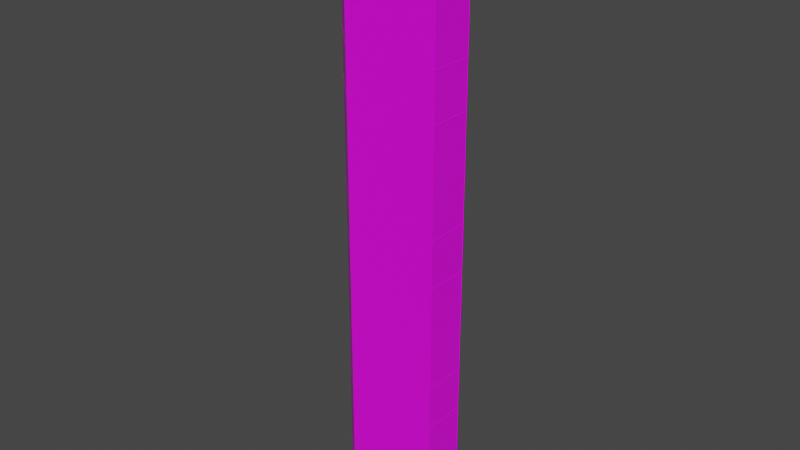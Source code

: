 # Source: CitySkyscraper05.blend  (saved by Blender 3.1.7; exported with 4.5.12 LTS)
import bpy
from mathutils import Matrix  # noqa: F401  (used for matrix-valued properties, if any)

bpy.ops.wm.read_factory_settings(use_empty=True)
scene = bpy.context.scene
scene.name = 'Scene'

# ---- collections
col_collection = bpy.data.collections.new('Collection'); scene.collection.children.link(col_collection)

# ---- images (referenced by path relative to the original .blend; pixels are not part of the script)
import os
ASSET_DIR = os.environ.get("B2B_ASSET_DIR", "")  # directory of the original .blend (textures are referenced by path, not embedded)
HERE = os.path.dirname(os.path.abspath(__file__))  # packed textures are extracted next to this script under _unpacked/

def load_image(name, relpath, width, height, colorspace="sRGB"):
    """Load a texture the original file referenced (path relative to the .blend, or extracted next to this script)."""
    p = next((c for c in (os.path.join(HERE, relpath), os.path.join(ASSET_DIR, relpath)) if relpath and os.path.exists(c)), "")
    if p:
        img = bpy.data.images.load(p, check_existing=True)
        img.name = name
    else:  # same state as the original file: an image datablock whose file is absent (Cycles renders it pink)
        img = bpy.data.images.new(name, width, height)
        img.source = "FILE"
        img.filepath = "//" + (relpath or name)
    img.colorspace_settings.name = colorspace
    return img
img_793_png_003 = load_image('793.png.003', '793.png', 1024, 1024, 'sRGB')

# ---- materials (node trees are filled in below, after node groups)
mat_m_city_wall_brick = bpy.data.materials.new('M_City_Wall_Brick')
mat_m_city_wall_brick.use_transparent_shadow = False

# ---- material node trees
mat_m_city_wall_brick.use_nodes = True; mat_m_city_wall_brick.node_tree.nodes.clear()
_N = mat_m_city_wall_brick.node_tree.nodes; _L = mat_m_city_wall_brick.node_tree.links
n0 = _N.new('ShaderNodeBsdfPrincipled'); n0.name = 'Principled BSDF'; n0.location = (10, 300)
n0.distribution = 'GGX'
n0.subsurface_method = 'RANDOM_WALK_SKIN'
n0.inputs[3].default_value = 1.45
n0.inputs[27].default_value = (0.0, 0.0, 0.0, 1.0)
n0.inputs[28].default_value = 1.0
n1 = _N.new('ShaderNodeOutputMaterial'); n1.name = 'Material Output'; n1.location = (300, 300)
n2 = _N.new('ShaderNodeTexImage'); n2.name = '이미지 텍스처'; n2.location = (-439, 73)
n2.image = img_793_png_003
_L.new(n0.outputs[0], n1.inputs[0])
_L.new(n2.outputs[0], n0.inputs[0])
_L.new(n2.outputs[1], n0.inputs[4])
n1.is_active_output = True

# ---- world
world_world = bpy.data.worlds.new('World'); scene.world = world_world
world_world.use_nodes = True; world_world.node_tree.nodes.clear()
_N = world_world.node_tree.nodes; _L = world_world.node_tree.links
n0 = _N.new('ShaderNodeOutputWorld'); n0.name = 'World Output'; n0.location = (300, 300)
n1 = _N.new('ShaderNodeBackground'); n1.name = 'Background'; n1.location = (10, 300)
n1.inputs[0].default_value = (0.05088, 0.05088, 0.05088, 1.0)
_L.new(n1.outputs[0], n0.inputs[0])
n0.is_active_output = True
world_world.color = (0.05088, 0.05088, 0.05088)
world_world.use_sun_shadow = False
world_world.sun_shadow_jitter_overblur = 0.0

# ---- meshes
me_sm_city_skyscraper_02_mid_edge_01a_md_002 = bpy.data.meshes.new('SM_City_Skyscraper_02_Mid_Edge_01a.md.002')
me_sm_city_skyscraper_02_mid_edge_01a_md_002.from_pydata([(2.192, 0.9829, 0.6293), (1.274, 1.962, 0.6293), (2.184, 1.005, 0.6458), (1.266, 1.984, 0.6458), (1.274, 1.962, 0.6293), (2.192, 0.9829, 0.6293), (2.184, 1.005, 0.6128), (1.266, 1.984, 0.6128), (2.184, 1.005, 6.465), (2.184, 1.005, 4.076), (1.266, 1.984, 4.076), (1.266, 1.984, 6.465), (2.184, 1.005, 4.076), (1.274, 1.962, 4.06), (1.266, 1.984, 4.076), (2.192, 0.9829, 4.06), (1.274, 1.962, 4.06), (2.184, 1.005, 4.043), (1.266, 1.984, 4.043), (2.192, 0.9829, 4.06), (2.184, 1.005, 0.6458), (1.266, 1.984, 3.035), (2.184, 1.005, 3.035), (1.266, 1.984, 0.6458), (2.184, 1.005, 9.972), (2.184, 1.005, 7.583), (1.266, 1.984, 7.583), (1.266, 1.984, 9.972), (2.184, 1.005, 7.583), (1.274, 1.962, 7.567), (1.266, 1.984, 7.583), (2.192, 0.9829, 7.567), (1.274, 1.962, 7.567), (2.184, 1.005, 7.55), (1.266, 1.984, 7.55), (2.192, 0.9829, 7.567), (2.184, 1.005, 7.55), (2.184, 1.005, 6.498), (1.266, 1.984, 6.498), (1.266, 1.984, 7.55), (1.272, 1.963, 3.051), (2.184, 1.005, 3.035), (1.266, 1.984, 3.035), (2.192, 0.9832, 3.051), (2.184, 1.005, 3.068), (1.272, 1.963, 3.051), (1.266, 1.984, 3.068), (2.192, 0.9832, 3.051), (1.272, 1.963, 6.482), (2.184, 1.005, 6.465), (1.266, 1.984, 6.465), (2.192, 0.9832, 6.482), (2.192, 0.9832, 6.482), (1.272, 1.963, 6.482), (2.184, 1.005, 6.498), (1.266, 1.984, 6.498), (1.272, 1.963, 9.989), (2.184, 1.005, 9.972), (1.266, 1.984, 9.972), (2.192, 0.9832, 9.989), (2.184, 1.005, 10.01), (1.272, 1.963, 9.989), (1.266, 1.984, 10.01), (2.192, 0.9832, 9.989), (2.184, 1.005, 0.6128), (2.184, 1.005, 0.01914), (1.266, 1.984, 0.01914), (1.266, 1.984, 0.6128), (1.266, 1.984, 4.076), (-0.2365, 1.979, 4.076), (-0.2365, 1.979, 6.465), (1.266, 1.984, 6.465), (-1.117, 1.121, 4.076), (-1.117, 1.121, 6.465), (-0.2365, 1.979, 4.076), (-0.2365, 1.979, 6.465), (1.266, 1.984, 0.6458), (-0.2365, 1.979, 0.6458), (-0.2365, 1.979, 3.035), (1.266, 1.984, 3.035), (-1.117, 1.121, 0.6458), (-1.117, 1.121, 3.035), (-0.2365, 1.979, 0.6458), (-0.2365, 1.979, 3.035), (1.266, 1.984, 6.465), (-0.2302, 1.958, 6.482), (1.272, 1.963, 6.482), (-0.2365, 1.979, 6.465), (-1.091, 1.121, 6.482), (-0.2302, 1.958, 6.482), (-0.2365, 1.979, 6.465), (-1.117, 1.121, 6.465), (-0.2302, 1.958, 6.482), (1.266, 1.984, 6.498), (1.272, 1.963, 6.482), (-0.2365, 1.979, 6.498), (-1.091, 1.121, 6.482), (-0.2365, 1.979, 6.498), (-0.2302, 1.958, 6.482), (-1.117, 1.121, 6.498), (-0.2285, 1.957, 4.06), (1.266, 1.984, 4.076), (1.274, 1.962, 4.06), (-0.2365, 1.979, 4.076), (-1.091, 1.121, 4.06), (-0.2365, 1.979, 4.076), (-0.2285, 1.957, 4.06), (-1.117, 1.121, 4.076), (1.266, 1.984, 4.043), (-0.2285, 1.957, 4.06), (1.274, 1.962, 4.06), (-0.2365, 1.979, 4.043), (-1.091, 1.121, 4.06), (-0.2285, 1.957, 4.06), (-0.2365, 1.979, 4.043), (-1.117, 1.121, 4.043), (1.266, 1.984, 3.035), (-0.2302, 1.958, 3.051), (1.272, 1.963, 3.051), (-0.2365, 1.979, 3.035), (-1.091, 1.121, 3.051), (-0.2302, 1.958, 3.051), (-0.2365, 1.979, 3.035), (-1.117, 1.121, 3.035), (-0.2302, 1.958, 3.051), (1.266, 1.984, 3.068), (1.272, 1.963, 3.051), (-0.2365, 1.979, 3.068), (-1.091, 1.121, 3.051), (-0.2365, 1.979, 3.068), (-0.2302, 1.958, 3.051), (-1.117, 1.121, 3.068), (-0.2285, 1.957, 0.6293), (1.266, 1.984, 0.6458), (1.274, 1.962, 0.6293), (-0.2365, 1.979, 0.6458), (-1.091, 1.121, 0.6293), (-0.2365, 1.979, 0.6458), (-0.2285, 1.957, 0.6293), (-1.117, 1.121, 0.6458), (1.266, 1.984, 0.6128), (-0.2285, 1.957, 0.6293), (1.274, 1.962, 0.6293), (-0.2365, 1.979, 0.6128), (-1.091, 1.121, 0.6293), (-0.2285, 1.957, 0.6293), (-0.2365, 1.979, 0.6128), (-1.117, 1.121, 0.6128), (1.266, 1.984, 7.583), (-0.2365, 1.979, 7.583), (-0.2365, 1.979, 9.972), (1.266, 1.984, 9.972), (-1.117, 1.121, 9.972), (-0.2365, 1.979, 7.583), (-1.117, 1.121, 7.583), (-0.2365, 1.979, 9.972), (1.266, 1.984, 9.972), (-0.2302, 1.958, 9.989), (1.272, 1.963, 9.989), (-0.2365, 1.979, 9.972), (-1.091, 1.121, 9.989), (-0.2302, 1.958, 9.989), (-0.2365, 1.979, 9.972), (-1.117, 1.121, 9.972), (-0.2302, 1.958, 9.989), (1.266, 1.984, 10.01), (1.272, 1.963, 9.989), (-0.2365, 1.979, 10.01), (-1.091, 1.121, 9.989), (-0.2365, 1.979, 10.01), (-0.2302, 1.958, 9.989), (-1.117, 1.121, 10.01), (-0.2285, 1.957, 7.567), (1.266, 1.984, 7.583), (1.274, 1.962, 7.567), (-0.2365, 1.979, 7.583), (-1.091, 1.121, 7.567), (-0.2365, 1.979, 7.583), (-0.2285, 1.957, 7.567), (-1.117, 1.121, 7.583), (1.266, 1.984, 7.55), (-0.2285, 1.957, 7.567), (1.274, 1.962, 7.567), (-0.2365, 1.979, 7.55), (-1.091, 1.121, 7.567), (-0.2285, 1.957, 7.567), (-0.2365, 1.979, 7.55), (-1.117, 1.121, 7.55), (1.266, 1.984, 6.498), (-0.2365, 1.979, 6.498), (-0.2365, 1.979, 7.55), (1.266, 1.984, 7.55), (-1.117, 1.121, 7.55), (-0.2365, 1.979, 6.498), (-1.117, 1.121, 6.498), (-0.2365, 1.979, 7.55), (1.266, 1.984, 0.01914), (-0.2365, 1.979, 0.01914), (-0.2365, 1.979, 0.6128), (1.266, 1.984, 0.6128), (-1.117, 1.121, 0.01914), (-1.117, 1.121, 0.6128), (-0.2365, 1.979, 0.01914), (-0.2365, 1.979, 0.6128), (0.0, 3.959e-16, 6.465), (-1.117, 1.121, 4.076), (0.0, 2.496e-16, 4.076), (-1.117, 1.121, 6.465), (0.0, 4.623e-16, 7.55), (-1.117, 1.121, 6.498), (0.0, 3.979e-16, 6.498), (-1.117, 1.121, 7.55), (0.0, 6.106e-16, 9.972), (-1.117, 1.121, 7.583), (0.0, 4.643e-16, 7.583), (-1.117, 1.121, 9.972), (0.0, 3.954e-17, 0.6458), (-1.117, 1.121, 3.035), (-1.117, 1.121, 0.6458), (0.0, 1.858e-16, 3.035), (0.0, 3.752e-17, 0.6128), (-1.117, 1.121, 0.01914), (0.0, 1.172e-18, 0.01914), (-1.117, 1.121, 0.6128), (-1.091, 1.121, 9.989), (0.0, 6.106e-16, 9.972), (0.02175, 6.116e-16, 9.989), (-1.117, 1.121, 9.972), (0.0, 6.126e-16, 10.01), (-1.117, 1.121, 10.01), (-1.091, 1.121, 9.989), (0.02175, 6.116e-16, 9.989), (-1.091, 1.121, 7.567), (0.0, 4.623e-16, 7.55), (0.02175, 4.633e-16, 7.567), (-1.117, 1.121, 7.55), (0.0, 4.643e-16, 7.583), (-1.117, 1.121, 7.583), (-1.091, 1.121, 7.567), (0.02175, 4.633e-16, 7.567), (-1.091, 1.121, 6.482), (0.0, 3.959e-16, 6.465), (0.02175, 3.969e-16, 6.482), (-1.117, 1.121, 6.465), (0.0, 3.979e-16, 6.498), (-1.117, 1.121, 6.498), (-1.091, 1.121, 6.482), (0.02175, 3.969e-16, 6.482), (0.0, 2.496e-16, 4.076), (-1.117, 1.121, 4.076), (-1.091, 1.121, 4.06), (0.02175, 2.486e-16, 4.06), (-1.091, 1.121, 4.06), (0.0, 2.476e-16, 4.043), (0.02175, 2.486e-16, 4.06), (-1.117, 1.121, 4.043), (0.0, 1.878e-16, 3.068), (-1.117, 1.121, 3.068), (-1.091, 1.121, 3.051), (0.02175, 1.868e-16, 3.051), (-1.091, 1.121, 3.051), (0.0, 1.858e-16, 3.035), (0.02175, 1.868e-16, 3.051), (-1.117, 1.121, 3.035), (0.0, 3.954e-17, 0.6458), (-1.117, 1.121, 0.6458), (-1.091, 1.121, 0.6293), (0.02175, 3.853e-17, 0.6293), (-1.091, 1.121, 0.6293), (0.0, 3.752e-17, 0.6128), (0.02175, 3.853e-17, 0.6293), (-1.117, 1.121, 0.6128), (2.192, 0.9829, 11.07), (1.274, 1.962, 11.07), (2.184, 1.005, 11.09), (1.266, 1.984, 11.09), (1.274, 1.962, 11.07), (2.184, 1.005, 11.06), (1.266, 1.984, 11.06), (2.192, 0.9829, 11.07), (2.184, 1.005, 11.09), (1.266, 1.984, 13.48), (2.184, 1.005, 13.48), (1.266, 1.984, 11.09), (2.184, 1.005, 13.51), (1.266, 1.984, 13.51), (2.184, 1.005, 14.0), (1.266, 1.984, 14.0), (1.272, 1.963, 13.5), (2.184, 1.005, 13.48), (1.266, 1.984, 13.48), (2.192, 0.9832, 13.5), (2.184, 1.005, 13.51), (1.272, 1.963, 13.5), (1.266, 1.984, 13.51), (2.192, 0.9832, 13.5), (1.266, 1.984, 11.09), (-0.2365, 1.979, 11.09), (-0.2365, 1.979, 13.48), (1.266, 1.984, 13.48), (-1.117, 1.121, 13.48), (-0.2365, 1.979, 11.09), (-1.117, 1.121, 11.09), (-0.2365, 1.979, 13.48), (1.266, 1.984, 13.48), (-0.2302, 1.958, 13.5), (1.272, 1.963, 13.5), (-0.2365, 1.979, 13.48), (-1.091, 1.121, 13.5), (-0.2302, 1.958, 13.5), (-0.2365, 1.979, 13.48), (-1.117, 1.121, 13.48), (-0.2302, 1.958, 13.5), (1.266, 1.984, 13.51), (1.272, 1.963, 13.5), (-0.2365, 1.979, 13.51), (-1.091, 1.121, 13.5), (-0.2365, 1.979, 13.51), (-0.2302, 1.958, 13.5), (-1.117, 1.121, 13.51), (-0.2285, 1.957, 11.07), (1.266, 1.984, 11.09), (1.274, 1.962, 11.07), (-0.2365, 1.979, 11.09), (-1.091, 1.121, 11.07), (-0.2365, 1.979, 11.09), (-0.2285, 1.957, 11.07), (-1.117, 1.121, 11.09), (1.266, 1.984, 11.06), (-0.2285, 1.957, 11.07), (1.274, 1.962, 11.07), (-0.2365, 1.979, 11.06), (-1.091, 1.121, 11.07), (-0.2285, 1.957, 11.07), (-0.2365, 1.979, 11.06), (-1.117, 1.121, 11.06), (1.266, 1.984, 13.51), (-0.2365, 1.979, 13.51), (-0.2365, 1.979, 14.0), (1.266, 1.984, 14.0), (-0.2365, 1.979, 13.51), (-1.117, 1.121, 13.51), (-1.117, 1.121, 14.0), (-0.2365, 1.979, 14.0), (0.0, 6.791e-16, 11.09), (-1.117, 1.121, 13.48), (-1.117, 1.121, 11.09), (0.0, 8.254e-16, 13.48), (0.0, 8.274e-16, 13.51), (-1.117, 1.121, 13.51), (-1.091, 1.121, 13.5), (0.02175, 8.264e-16, 13.5), (-1.091, 1.121, 13.5), (0.0, 8.254e-16, 13.48), (0.02175, 8.264e-16, 13.5), (-1.117, 1.121, 13.48), (0.0, 6.791e-16, 11.09), (-1.117, 1.121, 11.09), (-1.091, 1.121, 11.07), (0.02175, 6.781e-16, 11.07), (-1.091, 1.121, 11.07), (0.0, 6.771e-16, 11.06), (0.02175, 6.781e-16, 11.07), (-1.117, 1.121, 11.06), (0.0, 6.771e-16, 11.06), (-1.117, 1.121, 10.01), (0.0, 6.126e-16, 10.01), (-1.117, 1.121, 11.06), (-1.117, 1.121, 10.01), (-1.117, 1.121, 11.06), (-0.2365, 1.979, 10.01), (-0.2365, 1.979, 11.06), (1.266, 1.984, 10.01), (-0.2365, 1.979, 10.01), (1.266, 1.984, 11.06), (-0.2365, 1.979, 11.06), (2.184, 1.005, 11.06), (2.184, 1.005, 10.01), (1.266, 1.984, 10.01), (1.266, 1.984, 11.06), (0.0, 8.573e-16, 14.0), (-1.117, 1.121, 13.51), (0.0, 8.274e-16, 13.51), (-1.117, 1.121, 14.0), (2.184, 1.005, 3.068), (1.266, 1.984, 3.068), (2.184, 1.005, 3.555), (1.266, 1.984, 3.555), (2.184, 1.005, 4.043), (1.266, 1.984, 4.043), (1.266, 1.984, 3.068), (-0.2365, 1.979, 3.068), (-0.2365, 1.979, 3.555), (1.266, 1.984, 3.555), (-0.2365, 1.979, 4.043), (1.266, 1.984, 4.043), (2.184, 1.172e-18, 0.01914), (2.184, 1.005, 0.01914), (2.184, 1.005, 0.6128), (2.184, 3.752e-17, 0.6128), (2.192, 0.9829, 0.6293), (2.192, 3.853e-17, 0.6293), (2.184, 3.954e-17, 0.6458), (2.184, 1.005, 0.6458), (2.184, 1.005, 3.035), (2.184, 1.858e-16, 3.035), (2.192, 0.9832, 3.051), (2.192, 1.868e-16, 3.051), (2.184, 1.878e-16, 3.068), (2.184, 1.005, 3.068), (2.184, 1.005, 3.555), (2.184, 2.177e-16, 3.555), (2.184, 1.005, 4.043), (2.184, 2.476e-16, 4.043), (2.192, 0.9829, 4.06), (2.192, 2.486e-16, 4.06), (2.184, 2.496e-16, 4.076), (2.184, 1.005, 4.076), (2.184, 1.005, 6.465), (2.184, 3.959e-16, 6.465), (2.192, 0.9832, 6.482), (2.192, 3.969e-16, 6.482), (2.184, 3.979e-16, 6.498), (2.184, 1.005, 6.498), (2.184, 1.005, 7.55), (2.184, 4.623e-16, 7.55), (2.192, 0.9829, 7.567), (2.192, 4.633e-16, 7.567), (2.184, 4.643e-16, 7.583), (2.184, 1.005, 7.583), (2.184, 1.005, 9.972), (2.184, 6.106e-16, 9.972), (2.192, 0.9832, 9.989), (2.192, 6.116e-16, 9.989), (2.184, 6.126e-16, 10.01), (2.184, 1.005, 10.01), (2.184, 1.005, 11.06), (2.184, 6.771e-16, 11.06), (2.192, 0.9829, 11.07), (2.192, 6.781e-16, 11.07), (2.184, 6.791e-16, 11.09), (2.184, 1.005, 11.09), (2.184, 1.005, 13.48), (2.184, 8.254e-16, 13.48), (2.192, 0.9832, 13.5), (2.192, 8.264e-16, 13.5), (2.184, 8.274e-16, 13.51), (2.184, 1.005, 13.51), (2.184, 1.005, 14.0), (2.184, 8.573e-16, 14.0), (2.184, 8.573e-16, 14.0), (0.0, 8.573e-16, 14.0), (0.0, 8.274e-16, 13.51), (2.184, 8.274e-16, 13.51), (0.02175, 8.264e-16, 13.5), (2.192, 8.264e-16, 13.5), (2.184, 8.254e-16, 13.48), (0.0, 8.254e-16, 13.48), (0.0, 6.791e-16, 11.09), (2.184, 6.791e-16, 11.09), (0.02175, 6.781e-16, 11.07), (2.192, 6.781e-16, 11.07), (2.184, 6.771e-16, 11.06), (0.0, 6.771e-16, 11.06), (0.0, 6.126e-16, 10.01), (2.184, 6.126e-16, 10.01), (0.02175, 6.116e-16, 9.989), (2.192, 6.116e-16, 9.989), (2.184, 6.106e-16, 9.972), (0.0, 6.106e-16, 9.972), (0.0, 4.643e-16, 7.583), (2.184, 4.643e-16, 7.583), (0.02175, 4.633e-16, 7.567), (2.192, 4.633e-16, 7.567), (2.184, 4.623e-16, 7.55), (0.0, 4.623e-16, 7.55), (0.0, 3.979e-16, 6.498), (2.184, 3.979e-16, 6.498), (0.02175, 3.969e-16, 6.482), (2.192, 3.969e-16, 6.482), (2.184, 3.959e-16, 6.465), (0.0, 3.959e-16, 6.465), (0.0, 2.496e-16, 4.076), (2.184, 2.496e-16, 4.076), (0.02175, 2.486e-16, 4.06), (2.192, 2.486e-16, 4.06), (2.184, 2.476e-16, 4.043), (0.0, 2.476e-16, 4.043), (0.0, 2.177e-16, 3.555), (2.184, 2.177e-16, 3.555), (0.0, 1.878e-16, 3.068), (2.184, 1.878e-16, 3.068), (0.02175, 1.868e-16, 3.051), (2.192, 1.868e-16, 3.051), (2.184, 1.858e-16, 3.035), (0.0, 1.858e-16, 3.035), (0.0, 3.954e-17, 0.6458), (2.184, 3.954e-17, 0.6458), (0.02175, 3.853e-17, 0.6293), (2.192, 3.853e-17, 0.6293), (2.184, 3.752e-17, 0.6128), (0.0, 3.752e-17, 0.6128), (0.0, 1.172e-18, 0.01914), (2.184, 1.172e-18, 0.01914), (-1.117, 1.121, 3.555), (-0.2365, 1.979, 3.068), (-1.117, 1.121, 3.068), (-0.2365, 1.979, 3.555), (-1.117, 1.121, 4.043), (-0.2365, 1.979, 4.043), (-1.117, 1.121, 3.555), (0.0, 2.476e-16, 4.043), (-1.117, 1.121, 4.043), (0.0, 2.177e-16, 3.555), (-1.117, 1.121, 3.068), (0.0, 1.878e-16, 3.068), (-1.117, 1.121, 14.0), (1.266, 1.984, 14.0), (-0.2365, 1.979, 14.0), (0.0, 8.573e-16, 14.0), (2.184, 1.005, 14.0), (2.184, 8.573e-16, 14.0), (1.266, 1.984, 0.01914), (-1.117, 1.121, 0.01914), (-0.2365, 1.979, 0.01914), (0.0, 1.172e-18, 0.01914), (2.184, 1.005, 0.01914), (2.184, 1.172e-18, 0.01914)], [], [(0, 1, 2), (3, 2, 1), (4, 5, 6), (6, 7, 4), (8, 9, 10), (8, 10, 11), (12, 13, 14), (13, 12, 15), (16, 17, 18), (17, 16, 19), (20, 21, 22), (21, 20, 23), (24, 25, 26), (24, 26, 27), (28, 29, 30), (29, 28, 31), (32, 33, 34), (33, 32, 35), (36, 37, 38), (36, 38, 39), (40, 41, 42), (41, 40, 43), (44, 45, 46), (45, 44, 47), (48, 49, 50), (49, 48, 51), (52, 53, 54), (55, 54, 53), (56, 57, 58), (57, 56, 59), (60, 61, 62), (61, 60, 63), (64, 65, 66), (64, 66, 67), (68, 69, 70), (68, 70, 71), (72, 73, 74), (74, 73, 75), (76, 77, 78), (76, 78, 79), (80, 81, 82), (82, 81, 83), (84, 85, 86), (85, 84, 87), (88, 89, 90), (90, 91, 88), (92, 93, 94), (93, 92, 95), (96, 97, 98), (99, 97, 96), (100, 101, 102), (101, 100, 103), (104, 105, 106), (107, 105, 104), (108, 109, 110), (109, 108, 111), (112, 113, 114), (114, 115, 112), (116, 117, 118), (117, 116, 119), (120, 121, 122), (122, 123, 120), (124, 125, 126), (125, 124, 127), (128, 129, 130), (131, 129, 128), (132, 133, 134), (133, 132, 135), (136, 137, 138), (139, 137, 136), (140, 141, 142), (141, 140, 143), (144, 145, 146), (146, 147, 144), (148, 149, 150), (148, 150, 151), (152, 153, 154), (153, 152, 155), (156, 157, 158), (157, 156, 159), (160, 161, 162), (162, 163, 160), (164, 165, 166), (165, 164, 167), (168, 169, 170), (171, 169, 168), (172, 173, 174), (173, 172, 175), (176, 177, 178), (179, 177, 176), (180, 181, 182), (181, 180, 183), (184, 185, 186), (186, 187, 184), (188, 189, 190), (188, 190, 191), (192, 193, 194), (193, 192, 195), (196, 197, 198), (196, 198, 199), (200, 201, 202), (202, 201, 203), (204, 205, 206), (205, 204, 207), (208, 209, 210), (209, 208, 211), (212, 213, 214), (213, 212, 215), (216, 217, 218), (217, 216, 219), (220, 221, 222), (221, 220, 223), (224, 225, 226), (225, 224, 227), (228, 229, 230), (230, 231, 228), (232, 233, 234), (233, 232, 235), (236, 237, 238), (238, 239, 236), (240, 241, 242), (241, 240, 243), (244, 245, 246), (246, 247, 244), (248, 249, 250), (250, 251, 248), (252, 253, 254), (253, 252, 255), (256, 257, 258), (258, 259, 256), (260, 261, 262), (261, 260, 263), (264, 265, 266), (266, 267, 264), (268, 269, 270), (269, 268, 271), (272, 273, 274), (275, 274, 273), (276, 277, 278), (277, 276, 279), (280, 281, 282), (281, 280, 283), (284, 285, 286), (286, 285, 287), (288, 289, 290), (289, 288, 291), (292, 293, 294), (293, 292, 295), (296, 297, 298), (296, 298, 299), (300, 301, 302), (301, 300, 303), (304, 305, 306), (305, 304, 307), (308, 309, 310), (310, 311, 308), (312, 313, 314), (313, 312, 315), (316, 317, 318), (319, 317, 316), (320, 321, 322), (321, 320, 323), (324, 325, 326), (327, 325, 324), (328, 329, 330), (329, 328, 331), (332, 333, 334), (334, 335, 332), (336, 337, 338), (336, 338, 339), (340, 341, 342), (340, 342, 343), (344, 345, 346), (345, 344, 347), (348, 349, 350), (350, 351, 348), (352, 353, 354), (353, 352, 355), (356, 357, 358), (358, 359, 356), (360, 361, 362), (361, 360, 363), (364, 365, 366), (365, 364, 367), (368, 369, 370), (370, 369, 371), (372, 373, 374), (373, 375, 374), (376, 377, 378), (376, 378, 379), (380, 381, 382), (381, 380, 383), (384, 385, 386), (386, 385, 387), (386, 387, 388), (388, 387, 389), (390, 391, 392), (390, 392, 393), (393, 392, 394), (393, 394, 395), (396, 397, 398), (399, 396, 398), (399, 398, 400), (400, 401, 399), (400, 402, 401), (402, 400, 403), (403, 404, 402), (405, 402, 404), (405, 404, 406), (406, 407, 405), (406, 408, 407), (408, 406, 409), (408, 409, 410), (410, 411, 408), (411, 410, 412), (412, 413, 411), (413, 412, 414), (414, 415, 413), (414, 416, 415), (416, 414, 417), (417, 418, 416), (419, 416, 418), (419, 418, 420), (420, 421, 419), (420, 422, 421), (422, 420, 423), (422, 423, 424), (425, 422, 424), (425, 424, 426), (426, 427, 425), (426, 428, 427), (428, 426, 429), (429, 430, 428), (431, 428, 430), (431, 430, 432), (432, 433, 431), (432, 434, 433), (434, 432, 435), (434, 435, 436), (437, 434, 436), (437, 436, 438), (438, 439, 437), (438, 440, 439), (440, 438, 441), (441, 442, 440), (443, 440, 442), (443, 442, 444), (444, 445, 443), (444, 446, 445), (446, 444, 447), (446, 447, 448), (448, 449, 446), (450, 451, 452), (450, 452, 453), (453, 452, 454), (453, 454, 455), (454, 456, 455), (456, 454, 457), (458, 456, 457), (456, 458, 459), (459, 458, 460), (459, 460, 461), (460, 462, 461), (462, 460, 463), (462, 463, 464), (462, 464, 465), (465, 464, 466), (465, 466, 467), (466, 468, 467), (468, 466, 469), (469, 470, 468), (468, 470, 471), (471, 470, 472), (471, 472, 473), (472, 474, 473), (474, 472, 475), (474, 475, 476), (474, 476, 477), (478, 477, 476), (477, 478, 479), (479, 478, 480), (481, 480, 478), (481, 482, 480), (480, 482, 483), (483, 482, 484), (483, 484, 485), (484, 486, 485), (486, 484, 487), (486, 487, 488), (486, 488, 489), (489, 488, 490), (489, 490, 491), (491, 490, 492), (491, 492, 493), (492, 494, 493), (494, 492, 495), (495, 496, 494), (494, 496, 497), (497, 496, 498), (497, 498, 499), (498, 500, 499), (500, 498, 501), (502, 500, 501), (500, 502, 503), (504, 505, 506), (505, 504, 507), (507, 504, 508), (507, 508, 509), (510, 511, 512), (511, 510, 513), (514, 513, 510), (513, 514, 515), (516, 517, 518), (519, 517, 516), (517, 519, 520), (520, 519, 521), (522, 523, 524), (522, 525, 523), (526, 525, 522), (525, 526, 527)])
_uv = me_sm_city_skyscraper_02_mid_edge_01a_md_002.uv_layers.new(name='UV_SINGLE')
_uv.uv.foreach_set('vector', [0.4873, 0.9561, 0.3433, 0.9561, 0.4873, 0.9539, 0.3433, 0.9539, 0.4873, 0.9539, 0.3433, 0.9561, 0.3433, 0.9561, 0.4873, 0.9561, 0.4873, 0.9583, 0.4873, 0.9583, 0.3433, 0.9583, 0.3433, 0.9561, 0.4873, 0.5405, 0.4873, 0.7085, 0.3433, 0.7085, 0.4873, 0.5405, 0.3433, 0.7085, 0.3433, 0.5405, 0.4873, 0.7085, 0.3433, 0.7107, 0.3433, 0.7085, 0.3433, 0.7107, 0.4873, 0.7085, 0.4873, 0.7107, 0.3433, 0.7107, 0.4873, 0.7129, 0.3433, 0.7129, 0.4873, 0.7129, 0.3433, 0.7107, 0.4873, 0.7107, 0.4873, 0.9539, 0.3433, 0.7859, 0.4873, 0.7859, 0.3433, 0.7859, 0.4873, 0.9539, 0.3433, 0.9539, 0.4873, 0.2896, 0.4873, 0.458, 0.3433, 0.458, 0.4873, 0.2896, 0.3433, 0.458, 0.3433, 0.2896, 0.4873, 0.458, 0.3433, 0.46, 0.3433, 0.458, 0.3433, 0.46, 0.4873, 0.458, 0.4873, 0.46, 0.3433, 0.46, 0.4873, 0.4624, 0.3433, 0.4624, 0.4873, 0.4624, 0.3433, 0.46, 0.4873, 0.46, 0.4873, 0.4624, 0.4873, 0.5361, 0.3433, 0.5361, 0.4873, 0.4624, 0.3433, 0.5361, 0.3433, 0.4624, 0.3433, 0.7837, 0.4873, 0.7859, 0.3433, 0.7859, 0.4873, 0.7859, 0.3433, 0.7837, 0.4873, 0.7837, 0.4873, 0.7815, 0.3433, 0.7837, 0.3433, 0.7815, 0.3433, 0.7837, 0.4873, 0.7815, 0.4873, 0.7837, 0.3433, 0.5383, 0.4873, 0.5405, 0.3433, 0.5405, 0.4873, 0.5405, 0.3433, 0.5383, 0.4873, 0.5383, 0.4873, 0.5383, 0.3433, 0.5383, 0.4873, 0.5361, 0.3433, 0.5361, 0.4873, 0.5361, 0.3433, 0.5383, 0.3433, 0.2876, 0.4873, 0.2896, 0.3433, 0.2896, 0.4873, 0.2896, 0.3433, 0.2876, 0.4873, 0.2876, 0.4873, 0.2852, 0.3433, 0.2876, 0.3433, 0.2852, 0.3433, 0.2876, 0.4873, 0.2852, 0.4873, 0.2876, 0.4873, 0.9583, 0.4873, 1.0, 0.3433, 1.0, 0.4873, 0.9583, 0.3433, 1.0, 0.3433, 0.9583, 0.3433, 0.7085, 0.1819, 0.7085, 0.1819, 0.5405, 0.3433, 0.7085, 0.1819, 0.5405, 0.3433, 0.5405, 0.04999, 0.7085, 0.04999, 0.5405, 0.1819, 0.7085, 0.1819, 0.7085, 0.04999, 0.5405, 0.1819, 0.5405, 0.3433, 0.9539, 0.1819, 0.9539, 0.1819, 0.7859, 0.3433, 0.9539, 0.1819, 0.7859, 0.3433, 0.7859, 0.04999, 0.9539, 0.04999, 0.7859, 0.1819, 0.9539, 0.1819, 0.9539, 0.04999, 0.7859, 0.1819, 0.7859, 0.3433, 0.5405, 0.1819, 0.5383, 0.3433, 0.5383, 0.1819, 0.5383, 0.3433, 0.5405, 0.1819, 0.5405, 0.04999, 0.5383, 0.1819, 0.5383, 0.1819, 0.5405, 0.1819, 0.5405, 0.04999, 0.5405, 0.04999, 0.5383, 0.1819, 0.5383, 0.3433, 0.5361, 0.3433, 0.5383, 0.3433, 0.5361, 0.1819, 0.5383, 0.1819, 0.5361, 0.04999, 0.5383, 0.1819, 0.5361, 0.1819, 0.5383, 0.04999, 0.5361, 0.1819, 0.5361, 0.04999, 0.5383, 0.1819, 0.7107, 0.3433, 0.7085, 0.3433, 0.7107, 0.3433, 0.7085, 0.1819, 0.7107, 0.1819, 0.7085, 0.04999, 0.7107, 0.1819, 0.7085, 0.1819, 0.7107, 0.04999, 0.7085, 0.1819, 0.7085, 0.04999, 0.7107, 0.3433, 0.7129, 0.1819, 0.7107, 0.3433, 0.7107, 0.1819, 0.7107, 0.3433, 0.7129, 0.1819, 0.7129, 0.04999, 0.7107, 0.1819, 0.7107, 0.1819, 0.7129, 0.1819, 0.7129, 0.04999, 0.7129, 0.04999, 0.7107, 0.3433, 0.7859, 0.1819, 0.7837, 0.3433, 0.7837, 0.1819, 0.7837, 0.3433, 0.7859, 0.1819, 0.7859, 0.04999, 0.7837, 0.1819, 0.7837, 0.1819, 0.7859, 0.1819, 0.7859, 0.04999, 0.7859, 0.04999, 0.7837, 0.1819, 0.7837, 0.3433, 0.7815, 0.3433, 0.7837, 0.3433, 0.7815, 0.1819, 0.7837, 0.1819, 0.7815, 0.04999, 0.7837, 0.1819, 0.7815, 0.1819, 0.7837, 0.04999, 0.7815, 0.1819, 0.7815, 0.04999, 0.7837, 0.1819, 0.9561, 0.3433, 0.9539, 0.3433, 0.9561, 0.3433, 0.9539, 0.1819, 0.9561, 0.1819, 0.9539, 0.04999, 0.9561, 0.1819, 0.9539, 0.1819, 0.9561, 0.04999, 0.9539, 0.1819, 0.9539, 0.04999, 0.9561, 0.3433, 0.9583, 0.1819, 0.9561, 0.3433, 0.9561, 0.1819, 0.9561, 0.3433, 0.9583, 0.1819, 0.9583, 0.04999, 0.9561, 0.1819, 0.9561, 0.1819, 0.9583, 0.1819, 0.9583, 0.04999, 0.9583, 0.04999, 0.9561, 0.3433, 0.458, 0.1819, 0.458, 0.1819, 0.2896, 0.3433, 0.458, 0.1819, 0.2896, 0.3433, 0.2896, 0.04999, 0.2896, 0.1819, 0.458, 0.04999, 0.458, 0.1819, 0.458, 0.04999, 0.2896, 0.1819, 0.2896, 0.3433, 0.2896, 0.1819, 0.2876, 0.3433, 0.2876, 0.1819, 0.2876, 0.3433, 0.2896, 0.1819, 0.2896, 0.04999, 0.2876, 0.1819, 0.2876, 0.1819, 0.2896, 0.1819, 0.2896, 0.04999, 0.2896, 0.04999, 0.2876, 0.1819, 0.2876, 0.3433, 0.2852, 0.3433, 0.2876, 0.3433, 0.2852, 0.1819, 0.2876, 0.1819, 0.2852, 0.04999, 0.2876, 0.1819, 0.2852, 0.1819, 0.2876, 0.04999, 0.2852, 0.1819, 0.2852, 0.04999, 0.2876, 0.1819, 0.46, 0.3433, 0.458, 0.3433, 0.46, 0.3433, 0.458, 0.1819, 0.46, 0.1819, 0.458, 0.04999, 0.46, 0.1819, 0.458, 0.1819, 0.46, 0.04999, 0.458, 0.1819, 0.458, 0.04999, 0.46, 0.3433, 0.4624, 0.1819, 0.46, 0.3433, 0.46, 0.1819, 0.46, 0.3433, 0.4624, 0.1819, 0.4624, 0.04999, 0.46, 0.1819, 0.46, 0.1819, 0.4624, 0.1819, 0.4624, 0.04999, 0.4624, 0.04999, 0.46, 0.3433, 0.5361, 0.1819, 0.5361, 0.1819, 0.4624, 0.3433, 0.5361, 0.1819, 0.4624, 0.3433, 0.4624, 0.04999, 0.4624, 0.1819, 0.5361, 0.04999, 0.5361, 0.1819, 0.5361, 0.04999, 0.4624, 0.1819, 0.4624, 0.3433, 1.0, 0.1819, 1.0, 0.1819, 0.9583, 0.3433, 1.0, 0.1819, 0.9583, 0.3433, 0.9583, 0.04999, 1.0, 0.04999, 0.9583, 0.1819, 1.0, 0.1819, 1.0, 0.04999, 0.9583, 0.1819, 0.9583, 0.8296, 0.5405, 1.0, 0.7085, 0.8296, 0.7085, 1.0, 0.7085, 0.8296, 0.5405, 1.0, 0.5405, 0.8296, 0.4624, 1.0, 0.5361, 0.8296, 0.5361, 1.0, 0.5361, 0.8296, 0.4624, 1.0, 0.4624, 0.8296, 0.2896, 1.0, 0.458, 0.8296, 0.458, 1.0, 0.458, 0.8296, 0.2896, 1.0, 0.2896, 0.8296, 0.9539, 1.0, 0.7859, 1.0, 0.9539, 1.0, 0.7859, 0.8296, 0.9539, 0.8296, 0.7859, 0.8296, 0.9583, 1.0, 1.0, 0.8296, 1.0, 1.0, 1.0, 0.8296, 0.9583, 1.0, 0.9583, 1.0, 0.2876, 0.8296, 0.2896, 0.8296, 0.2876, 0.8296, 0.2896, 1.0, 0.2876, 1.0, 0.2896, 0.8296, 0.2852, 1.0, 0.2852, 1.0, 0.2876, 1.0, 0.2876, 0.8296, 0.2876, 0.8296, 0.2852, 1.0, 0.46, 0.8296, 0.4624, 0.8296, 0.46, 0.8296, 0.4624, 1.0, 0.46, 1.0, 0.4624, 0.8296, 0.458, 1.0, 0.458, 1.0, 0.46, 1.0, 0.46, 0.8296, 0.46, 0.8296, 0.458, 1.0, 0.5383, 0.8296, 0.5405, 0.8296, 0.5383, 0.8296, 0.5405, 1.0, 0.5383, 1.0, 0.5405, 0.8296, 0.5361, 1.0, 0.5361, 1.0, 0.5383, 1.0, 0.5383, 0.8296, 0.5383, 0.8296, 0.5361, 0.8296, 0.7085, 1.0, 0.7085, 1.0, 0.7107, 1.0, 0.7107, 0.8296, 0.7107, 0.8296, 0.7085, 1.0, 0.7107, 0.8296, 0.7129, 0.8296, 0.7107, 0.8296, 0.7129, 1.0, 0.7107, 1.0, 0.7129, 0.8296, 0.7815, 1.0, 0.7815, 1.0, 0.7837, 1.0, 0.7837, 0.8296, 0.7837, 0.8296, 0.7815, 1.0, 0.7837, 0.8296, 0.7859, 0.8296, 0.7837, 0.8296, 0.7859, 1.0, 0.7837, 1.0, 0.7859, 0.8296, 0.9539, 1.0, 0.9539, 1.0, 0.9561, 1.0, 0.9561, 0.8296, 0.9561, 0.8296, 0.9539, 1.0, 0.9561, 0.8296, 0.9583, 0.8296, 0.9561, 0.8296, 0.9583, 1.0, 0.9561, 1.0, 0.9583, 0.4873, 0.209, 0.3433, 0.209, 0.4873, 0.207, 0.3433, 0.207, 0.4873, 0.207, 0.3433, 0.209, 0.3433, 0.209, 0.4873, 0.2114, 0.3433, 0.2114, 0.4873, 0.2114, 0.3433, 0.209, 0.4873, 0.209, 0.4873, 0.207, 0.3433, 0.03906, 0.4873, 0.03906, 0.3433, 0.03906, 0.4873, 0.207, 0.3433, 0.207, 0.4873, 0.03467, 0.3433, 0.03467, 0.4873, 0.0, 0.4873, 0.0, 0.3433, 0.03467, 0.3433, 0.0, 0.3433, 0.03662, 0.4873, 0.03906, 0.3433, 0.03906, 0.4873, 0.03906, 0.3433, 0.03662, 0.4873, 0.03662, 0.4873, 0.03467, 0.3433, 0.03662, 0.3433, 0.03467, 0.3433, 0.03662, 0.4873, 0.03467, 0.4873, 0.03662, 0.3433, 0.207, 0.1819, 0.207, 0.1819, 0.03906, 0.3433, 0.207, 0.1819, 0.03906, 0.3433, 0.03906, 0.04999, 0.03906, 0.1819, 0.207, 0.04999, 0.207, 0.1819, 0.207, 0.04999, 0.03906, 0.1819, 0.03906, 0.3433, 0.03906, 0.1819, 0.03662, 0.3433, 0.03662, 0.1819, 0.03662, 0.3433, 0.03906, 0.1819, 0.03906, 0.04999, 0.03662, 0.1819, 0.03662, 0.1819, 0.03906, 0.1819, 0.03906, 0.04999, 0.03906, 0.04999, 0.03662, 0.1819, 0.03662, 0.3433, 0.03467, 0.3433, 0.03662, 0.3433, 0.03467, 0.1819, 0.03662, 0.1819, 0.03467, 0.04999, 0.03662, 0.1819, 0.03467, 0.1819, 0.03662, 0.04999, 0.03467, 0.1819, 0.03467, 0.04999, 0.03662, 0.1819, 0.209, 0.3433, 0.207, 0.3433, 0.209, 0.3433, 0.207, 0.1819, 0.209, 0.1819, 0.207, 0.04999, 0.209, 0.1819, 0.207, 0.1819, 0.209, 0.04999, 0.207, 0.1819, 0.207, 0.04999, 0.209, 0.3433, 0.2114, 0.1819, 0.209, 0.3433, 0.209, 0.1819, 0.209, 0.3433, 0.2114, 0.1819, 0.2114, 0.04999, 0.209, 0.1819, 0.209, 0.1819, 0.2114, 0.1819, 0.2114, 0.04999, 0.2114, 0.04999, 0.209, 0.3433, 0.03467, 0.1819, 0.03467, 0.1819, 0.0, 0.3433, 0.03467, 0.1819, 0.0, 0.3433, 0.0, 0.1819, 0.03467, 0.04999, 0.03467, 0.04999, 0.0, 0.1819, 0.03467, 0.04999, 0.0, 0.1819, 0.0, 0.8296, 0.207, 1.0, 0.03906, 1.0, 0.207, 1.0, 0.03906, 0.8296, 0.207, 0.8296, 0.03906, 0.8296, 0.03467, 1.0, 0.03467, 1.0, 0.03662, 1.0, 0.03662, 0.8296, 0.03662, 0.8296, 0.03467, 1.0, 0.03662, 0.8296, 0.03906, 0.8296, 0.03662, 0.8296, 0.03906, 1.0, 0.03662, 1.0, 0.03906, 0.8296, 0.207, 1.0, 0.207, 1.0, 0.209, 1.0, 0.209, 0.8296, 0.209, 0.8296, 0.207, 1.0, 0.209, 0.8296, 0.2114, 0.8296, 0.209, 0.8296, 0.2114, 1.0, 0.209, 1.0, 0.2114, 0.8296, 0.2114, 1.0, 0.2852, 0.8296, 0.2852, 1.0, 0.2852, 0.8296, 0.2114, 1.0, 0.2114, 0.04999, 0.2852, 0.04999, 0.2114, 0.1819, 0.2852, 0.1819, 0.2852, 0.04999, 0.2114, 0.1819, 0.2114, 0.3433, 0.2852, 0.1819, 0.2852, 0.3433, 0.2114, 0.1819, 0.2852, 0.1819, 0.2114, 0.3433, 0.2114, 0.4873, 0.2114, 0.4873, 0.2852, 0.3433, 0.2852, 0.4873, 0.2114, 0.3433, 0.2852, 0.3433, 0.2114, 0.8296, 0.0, 1.0, 0.03467, 0.8296, 0.03467, 1.0, 0.03467, 0.8296, 0.0, 1.0, 0.0, 0.4873, 0.7815, 0.3433, 0.7815, 0.4873, 0.7473, 0.4873, 0.7473, 0.3433, 0.7815, 0.3433, 0.7473, 0.4873, 0.7473, 0.3433, 0.7473, 0.4873, 0.7129, 0.4873, 0.7129, 0.3433, 0.7473, 0.3433, 0.7129, 0.3433, 0.7815, 0.1819, 0.7815, 0.1819, 0.7473, 0.3433, 0.7815, 0.1819, 0.7473, 0.3433, 0.7473, 0.3433, 0.7473, 0.1819, 0.7473, 0.1819, 0.7129, 0.3433, 0.7473, 0.1819, 0.7129, 0.3433, 0.7129, 0.5952, 1.0, 0.4873, 1.0, 0.4873, 0.9583, 0.5952, 0.9583, 0.5952, 1.0, 0.4873, 0.9583, 0.5952, 0.9583, 0.4873, 0.9583, 0.4873, 0.9561, 0.4873, 0.9561, 0.5952, 0.9561, 0.5952, 0.9583, 0.4873, 0.9561, 0.5952, 0.9539, 0.5952, 0.9561, 0.5952, 0.9539, 0.4873, 0.9561, 0.4873, 0.9539, 0.4873, 0.9539, 0.4873, 0.7859, 0.5952, 0.9539, 0.5952, 0.7859, 0.5952, 0.9539, 0.4873, 0.7859, 0.5952, 0.7859, 0.4873, 0.7859, 0.4873, 0.7837, 0.4873, 0.7837, 0.5952, 0.7837, 0.5952, 0.7859, 0.4873, 0.7837, 0.5952, 0.7815, 0.5952, 0.7837, 0.5952, 0.7815, 0.4873, 0.7837, 0.4873, 0.7815, 0.5952, 0.7815, 0.4873, 0.7815, 0.4873, 0.7473, 0.4873, 0.7473, 0.5952, 0.7473, 0.5952, 0.7815, 0.5952, 0.7473, 0.4873, 0.7473, 0.4873, 0.7129, 0.4873, 0.7129, 0.5952, 0.7129, 0.5952, 0.7473, 0.5952, 0.7129, 0.4873, 0.7129, 0.4873, 0.7107, 0.4873, 0.7107, 0.5952, 0.7107, 0.5952, 0.7129, 0.4873, 0.7107, 0.5952, 0.7085, 0.5952, 0.7107, 0.5952, 0.7085, 0.4873, 0.7107, 0.4873, 0.7085, 0.4873, 0.7085, 0.4873, 0.5405, 0.5952, 0.7085, 0.5952, 0.5405, 0.5952, 0.7085, 0.4873, 0.5405, 0.5952, 0.5405, 0.4873, 0.5405, 0.4873, 0.5383, 0.4873, 0.5383, 0.5952, 0.5383, 0.5952, 0.5405, 0.4873, 0.5383, 0.5952, 0.5361, 0.5952, 0.5383, 0.5952, 0.5361, 0.4873, 0.5383, 0.4873, 0.5361, 0.5952, 0.5361, 0.4873, 0.5361, 0.4873, 0.4624, 0.5952, 0.4624, 0.5952, 0.5361, 0.4873, 0.4624, 0.5952, 0.4624, 0.4873, 0.4624, 0.4873, 0.46, 0.4873, 0.46, 0.5952, 0.46, 0.5952, 0.4624, 0.4873, 0.46, 0.5952, 0.458, 0.5952, 0.46, 0.5952, 0.458, 0.4873, 0.46, 0.4873, 0.458, 0.4873, 0.458, 0.4873, 0.2896, 0.5952, 0.458, 0.5952, 0.2896, 0.5952, 0.458, 0.4873, 0.2896, 0.5952, 0.2896, 0.4873, 0.2896, 0.4873, 0.2876, 0.4873, 0.2876, 0.5952, 0.2876, 0.5952, 0.2896, 0.4873, 0.2876, 0.5952, 0.2852, 0.5952, 0.2876, 0.5952, 0.2852, 0.4873, 0.2876, 0.4873, 0.2852, 0.5952, 0.2852, 0.4873, 0.2852, 0.4873, 0.2114, 0.5952, 0.2114, 0.5952, 0.2852, 0.4873, 0.2114, 0.5952, 0.2114, 0.4873, 0.2114, 0.4873, 0.209, 0.4873, 0.209, 0.5952, 0.209, 0.5952, 0.2114, 0.4873, 0.209, 0.5952, 0.207, 0.5952, 0.209, 0.5952, 0.207, 0.4873, 0.209, 0.4873, 0.207, 0.4873, 0.207, 0.4873, 0.03906, 0.5952, 0.207, 0.5952, 0.03906, 0.5952, 0.207, 0.4873, 0.03906, 0.5952, 0.03906, 0.4873, 0.03906, 0.4873, 0.03662, 0.4873, 0.03662, 0.5952, 0.03662, 0.5952, 0.03906, 0.4873, 0.03662, 0.5952, 0.03467, 0.5952, 0.03662, 0.5952, 0.03467, 0.4873, 0.03662, 0.4873, 0.03467, 0.5952, 0.03467, 0.4873, 0.03467, 0.4873, 0.0, 0.4873, 0.0, 0.5952, 0.0, 0.5952, 0.03467, 0.5952, 0.0, 0.8296, 0.0, 0.8296, 0.03467, 0.5952, 0.0, 0.8296, 0.03467, 0.5952, 0.03467, 0.5952, 0.03467, 0.8296, 0.03467, 0.8296, 0.03662, 0.5952, 0.03467, 0.8296, 0.03662, 0.5952, 0.03662, 0.8296, 0.03662, 0.5952, 0.03906, 0.5952, 0.03662, 0.5952, 0.03906, 0.8296, 0.03662, 0.8296, 0.03906, 0.8296, 0.207, 0.5952, 0.03906, 0.8296, 0.03906, 0.5952, 0.03906, 0.8296, 0.207, 0.5952, 0.207, 0.5952, 0.207, 0.8296, 0.207, 0.8296, 0.209, 0.5952, 0.207, 0.8296, 0.209, 0.5952, 0.209, 0.8296, 0.209, 0.5952, 0.2114, 0.5952, 0.209, 0.5952, 0.2114, 0.8296, 0.209, 0.8296, 0.2114, 0.5952, 0.2114, 0.8296, 0.2114, 0.8296, 0.2852, 0.5952, 0.2114, 0.8296, 0.2852, 0.5952, 0.2852, 0.5952, 0.2852, 0.8296, 0.2852, 0.8296, 0.2876, 0.5952, 0.2852, 0.8296, 0.2876, 0.5952, 0.2876, 0.8296, 0.2876, 0.5952, 0.2896, 0.5952, 0.2876, 0.5952, 0.2896, 0.8296, 0.2876, 0.8296, 0.2896, 0.8296, 0.2896, 0.8296, 0.458, 0.5952, 0.2896, 0.5952, 0.2896, 0.8296, 0.458, 0.5952, 0.458, 0.5952, 0.458, 0.8296, 0.458, 0.8296, 0.46, 0.5952, 0.458, 0.8296, 0.46, 0.5952, 0.46, 0.8296, 0.46, 0.5952, 0.4624, 0.5952, 0.46, 0.5952, 0.4624, 0.8296, 0.46, 0.8296, 0.4624, 0.5952, 0.4624, 0.8296, 0.4624, 0.8296, 0.5361, 0.5952, 0.4624, 0.8296, 0.5361, 0.5952, 0.5361, 0.8296, 0.5383, 0.5952, 0.5361, 0.8296, 0.5361, 0.5952, 0.5361, 0.8296, 0.5383, 0.5952, 0.5383, 0.5952, 0.5383, 0.8296, 0.5383, 0.5952, 0.5405, 0.8296, 0.5405, 0.5952, 0.5405, 0.8296, 0.5383, 0.8296, 0.5405, 0.8296, 0.7085, 0.5952, 0.5405, 0.5952, 0.5405, 0.8296, 0.7085, 0.5952, 0.7085, 0.5952, 0.7085, 0.8296, 0.7085, 0.8296, 0.7107, 0.5952, 0.7085, 0.8296, 0.7107, 0.5952, 0.7107, 0.8296, 0.7107, 0.5952, 0.7129, 0.5952, 0.7107, 0.5952, 0.7129, 0.8296, 0.7107, 0.8296, 0.7129, 0.5952, 0.7129, 0.8296, 0.7129, 0.8296, 0.7473, 0.5952, 0.7129, 0.8296, 0.7473, 0.5952, 0.7473, 0.5952, 0.7473, 0.8296, 0.7473, 0.8296, 0.7815, 0.5952, 0.7473, 0.8296, 0.7815, 0.5952, 0.7815, 0.5952, 0.7815, 0.8296, 0.7815, 0.8296, 0.7837, 0.5952, 0.7815, 0.8296, 0.7837, 0.5952, 0.7837, 0.8296, 0.7837, 0.5952, 0.7859, 0.5952, 0.7837, 0.5952, 0.7859, 0.8296, 0.7837, 0.8296, 0.7859, 0.8296, 0.7859, 0.8296, 0.9539, 0.5952, 0.7859, 0.5952, 0.7859, 0.8296, 0.9539, 0.5952, 0.9539, 0.5952, 0.9539, 0.8296, 0.9539, 0.8296, 0.9561, 0.5952, 0.9539, 0.8296, 0.9561, 0.5952, 0.9561, 0.8296, 0.9561, 0.5952, 0.9583, 0.5952, 0.9561, 0.5952, 0.9583, 0.8296, 0.9561, 0.8296, 0.9583, 0.8296, 1.0, 0.5952, 0.9583, 0.8296, 0.9583, 0.5952, 0.9583, 0.8296, 1.0, 0.5952, 1.0, 0.04999, 0.7473, 0.1819, 0.7815, 0.04999, 0.7815, 0.1819, 0.7815, 0.04999, 0.7473, 0.1819, 0.7473, 0.1819, 0.7473, 0.04999, 0.7473, 0.04999, 0.7129, 0.1819, 0.7473, 0.04999, 0.7129, 0.1819, 0.7129, 1.0, 0.7473, 0.8296, 0.7129, 1.0, 0.7129, 0.8296, 0.7129, 1.0, 0.7473, 0.8296, 0.7473, 1.0, 0.7815, 0.8296, 0.7473, 1.0, 0.7473, 0.8296, 0.7473, 1.0, 0.7815, 0.8296, 0.7815, 0.03586, 0.5166, 0.02016, 0.5105, 0.03008, 0.5105, 0.02852, 0.5247, 0.02016, 0.5105, 0.03586, 0.5166, 0.02016, 0.5105, 0.02852, 0.5247, 0.01411, 0.5176, 0.01411, 0.5176, 0.02852, 0.5247, 0.01418, 0.5176, 0.02982, 0.5254, 0.01411, 0.5317, 0.01991, 0.5256, 0.02982, 0.5254, 0.02147, 0.5398, 0.01411, 0.5317, 0.03586, 0.5325, 0.02147, 0.5398, 0.02982, 0.5254, 0.02147, 0.5398, 0.03586, 0.5325, 0.0358, 0.5325])
_ca = me_sm_city_skyscraper_02_mid_edge_01a_md_002.color_attributes.new('PSKVTXCOL_0', 'BYTE_COLOR', 'CORNER')
_ca.data.foreach_set('color', [1.0, 0.0, 0.0, 1.0, 1.0, 0.0, 0.0, 1.0, 1.0, 0.0, 0.0, 1.0, 1.0, 0.0, 0.0, 1.0, 1.0, 0.0, 0.0, 1.0, 1.0, 0.0, 0.0, 1.0, 1.0, 0.0, 0.0, 1.0, 1.0, 0.0, 0.0, 1.0, 1.0, 0.0, 0.0, 1.0, 1.0, 0.0, 0.0, 1.0, 1.0, 0.0, 0.0, 1.0, 1.0, 0.0, 0.0, 1.0, 1.0, 0.0, 0.0, 1.0, 1.0, 0.0, 0.0, 1.0, 1.0, 0.0, 0.0, 1.0, 1.0, 0.0, 0.0, 1.0, 1.0, 0.0, 0.0, 1.0, 1.0, 0.0, 0.0, 1.0, 1.0, 0.0, 0.0, 1.0, 1.0, 0.0, 0.0, 1.0, 1.0, 0.0, 0.0, 1.0, 1.0, 0.0, 0.0, 1.0, 1.0, 0.0, 0.0, 1.0, 1.0, 0.0, 0.0, 1.0, 1.0, 0.0, 0.0, 1.0, 1.0, 0.0, 0.0, 1.0, 1.0, 0.0, 0.0, 1.0, 1.0, 0.0, 0.0, 1.0, 1.0, 0.0, 0.0, 1.0, 1.0, 0.0, 0.0, 1.0, 1.0, 0.0, 0.0, 1.0, 1.0, 0.0, 0.0, 1.0, 1.0, 0.0, 0.0, 1.0, 1.0, 0.0, 0.0, 1.0, 1.0, 0.0, 0.0, 1.0, 1.0, 0.0, 0.0, 1.0, 1.0, 0.0, 0.0, 1.0, 1.0, 0.0, 0.0, 1.0, 1.0, 0.0, 0.0, 1.0, 1.0, 0.0, 0.0, 1.0, 1.0, 0.0, 0.0, 1.0, 1.0, 0.0, 0.0, 1.0, 1.0, 0.0, 0.0, 1.0, 1.0, 0.0, 0.0, 1.0, 1.0, 0.0, 0.0, 1.0, 1.0, 0.0, 0.0, 1.0, 1.0, 0.0, 0.0, 1.0, 1.0, 0.0, 0.0, 1.0, 1.0, 0.0, 0.0, 1.0, 1.0, 0.0, 0.0, 1.0, 1.0, 0.0, 0.0, 1.0, 1.0, 0.0, 0.0, 1.0, 1.0, 0.0, 0.0, 1.0, 1.0, 0.0, 0.0, 1.0, 1.0, 0.0, 0.0, 1.0, 1.0, 0.0, 0.0, 1.0, 1.0, 0.0, 0.0, 1.0, 1.0, 0.0, 0.0, 1.0, 1.0, 0.0, 0.0, 1.0, 1.0, 0.0, 0.0, 1.0, 1.0, 0.0, 0.0, 1.0, 1.0, 0.0, 0.0, 1.0, 1.0, 0.0, 0.0, 1.0, 1.0, 0.0, 0.0, 1.0, 1.0, 0.0, 0.0, 1.0, 1.0, 0.0, 0.0, 1.0, 1.0, 0.0, 0.0, 1.0, 1.0, 0.0, 0.0, 1.0, 1.0, 0.0, 0.0, 1.0, 1.0, 0.0, 0.0, 1.0, 1.0, 0.0, 0.0, 1.0, 1.0, 0.0, 0.0, 1.0, 1.0, 0.0, 0.0, 1.0, 1.0, 0.0, 0.0, 1.0, 1.0, 0.0, 0.0, 1.0, 1.0, 0.0, 0.0, 1.0, 1.0, 0.0, 0.0, 1.0, 1.0, 0.0, 0.0, 1.0, 1.0, 0.0, 0.0, 1.0, 1.0, 0.0, 0.0, 1.0, 1.0, 0.0, 0.0, 1.0, 1.0, 0.0, 0.0, 1.0, 1.0, 0.0, 0.0, 1.0, 1.0, 0.0, 0.0, 1.0, 1.0, 0.0, 0.0, 1.0, 1.0, 0.0, 0.0, 1.0, 1.0, 0.0, 0.0, 1.0, 1.0, 0.0, 0.0, 1.0, 1.0, 0.0, 0.0, 1.0, 1.0, 0.0, 0.0, 1.0, 1.0, 0.0, 0.0, 1.0, 1.0, 0.0, 0.0, 1.0, 1.0, 0.0, 0.0, 1.0, 1.0, 0.0, 0.0, 1.0, 1.0, 0.0, 0.0, 1.0, 1.0, 0.0, 0.0, 1.0, 1.0, 0.0, 0.0, 1.0, 1.0, 0.0, 0.0, 1.0, 1.0, 0.0, 0.0, 1.0, 1.0, 0.0, 0.0, 1.0, 1.0, 0.0, 0.0, 1.0, 1.0, 0.0, 0.0, 1.0, 1.0, 0.0, 0.0, 1.0, 1.0, 0.0, 0.0, 1.0, 1.0, 0.0, 0.0, 1.0, 1.0, 0.0, 0.0, 1.0, 1.0, 0.0, 0.0, 1.0, 1.0, 0.0, 0.0, 1.0, 1.0, 0.0, 0.0, 1.0, 1.0, 0.0, 0.0, 1.0, 1.0, 0.0, 0.0, 1.0, 1.0, 0.0, 0.0, 1.0, 1.0, 0.0, 0.0, 1.0, 1.0, 0.0, 0.0, 1.0, 1.0, 0.0, 0.0, 1.0, 1.0, 0.0, 0.0, 1.0, 1.0, 0.0, 0.0, 1.0, 1.0, 0.0, 0.0, 1.0, 1.0, 0.0, 0.0, 1.0, 1.0, 0.0, 0.0, 1.0, 1.0, 0.0, 0.0, 1.0, 1.0, 0.0, 0.0, 1.0, 1.0, 0.0, 0.0, 1.0, 1.0, 0.0, 0.0, 1.0, 1.0, 0.0, 0.0, 1.0, 1.0, 0.0, 0.0, 1.0, 1.0, 0.0, 0.0, 1.0, 1.0, 0.0, 0.0, 1.0, 1.0, 0.0, 0.0, 1.0, 1.0, 0.0, 0.0, 1.0, 1.0, 0.0, 0.0, 1.0, 1.0, 0.0, 0.0, 1.0, 1.0, 0.0, 0.0, 1.0, 1.0, 0.0, 0.0, 1.0, 1.0, 0.0, 0.0, 1.0, 1.0, 0.0, 0.0, 1.0, 1.0, 0.0, 0.0, 1.0, 1.0, 0.0, 0.0, 1.0, 1.0, 0.0, 0.0, 1.0, 1.0, 0.0, 0.0, 1.0, 1.0, 0.0, 0.0, 1.0, 1.0, 0.0, 0.0, 1.0, 1.0, 0.0, 0.0, 1.0, 1.0, 0.0, 0.0, 1.0, 1.0, 0.0, 0.0, 1.0, 1.0, 0.0, 0.0, 1.0, 1.0, 0.0, 0.0, 1.0, 1.0, 0.0, 0.0, 1.0, 1.0, 0.0, 0.0, 1.0, 1.0, 0.0, 0.0, 1.0, 1.0, 0.0, 0.0, 1.0, 1.0, 0.0, 0.0, 1.0, 1.0, 0.0, 0.0, 1.0, 1.0, 0.0, 0.0, 1.0, 1.0, 0.0, 0.0, 1.0, 1.0, 0.0, 0.0, 1.0, 1.0, 0.0, 0.0, 1.0, 1.0, 0.0, 0.0, 1.0, 1.0, 0.0, 0.0, 1.0, 1.0, 0.0, 0.0, 1.0, 1.0, 0.0, 0.0, 1.0, 1.0, 0.0, 0.0, 1.0, 1.0, 0.0, 0.0, 1.0, 1.0, 0.0, 0.0, 1.0, 1.0, 0.0, 0.0, 1.0, 1.0, 0.0, 0.0, 1.0, 1.0, 0.0, 0.0, 1.0, 1.0, 0.0, 0.0, 1.0, 1.0, 0.0, 0.0, 1.0, 1.0, 0.0, 0.0, 1.0, 1.0, 0.0, 0.0, 1.0, 1.0, 0.0, 0.0, 1.0, 1.0, 0.0, 0.0, 1.0, 1.0, 0.0, 0.0, 1.0, 1.0, 0.0, 0.0, 1.0, 1.0, 0.0, 0.0, 1.0, 1.0, 0.0, 0.0, 1.0, 1.0, 0.0, 0.0, 1.0, 1.0, 0.0, 0.0, 1.0, 1.0, 0.0, 0.0, 1.0, 1.0, 0.0, 0.0, 1.0, 1.0, 0.0, 0.0, 1.0, 1.0, 0.0, 0.0, 1.0, 1.0, 0.0, 0.0, 1.0, 1.0, 0.0, 0.0, 1.0, 1.0, 0.0, 0.0, 1.0, 1.0, 0.0, 0.0, 1.0, 1.0, 0.0, 0.0, 1.0, 1.0, 0.0, 0.0, 1.0, 1.0, 0.0, 0.0, 1.0, 1.0, 0.0, 0.0, 1.0, 1.0, 0.0, 0.0, 1.0, 1.0, 0.0, 0.0, 1.0, 1.0, 0.0, 0.0, 1.0, 1.0, 0.0, 0.0, 1.0, 1.0, 0.0, 0.0, 1.0, 1.0, 0.0, 0.0, 1.0, 1.0, 0.0, 0.0, 1.0, 1.0, 0.0, 0.0, 1.0, 1.0, 0.0, 0.0, 1.0, 1.0, 0.0, 0.0, 1.0, 1.0, 0.0, 0.0, 1.0, 1.0, 0.0, 0.0, 1.0, 1.0, 0.0, 0.0, 1.0, 1.0, 0.0, 0.0, 1.0, 1.0, 0.0, 0.0, 1.0, 1.0, 0.0, 0.0, 1.0, 1.0, 0.0, 0.0, 1.0, 1.0, 0.0, 0.0, 1.0, 1.0, 0.0, 0.0, 1.0, 1.0, 0.0, 0.0, 1.0, 1.0, 0.0, 0.0, 1.0, 1.0, 0.0, 0.0, 1.0, 1.0, 0.0, 0.0, 1.0, 1.0, 0.0, 0.0, 1.0, 1.0, 0.0, 0.0, 1.0, 1.0, 0.0, 0.0, 1.0, 1.0, 0.0, 0.0, 1.0, 1.0, 0.0, 0.0, 1.0, 1.0, 0.0, 0.0, 1.0, 1.0, 0.0, 0.0, 1.0, 1.0, 0.0, 0.0, 1.0, 1.0, 0.0, 0.0, 1.0, 1.0, 0.0, 0.0, 1.0, 1.0, 0.0, 0.0, 1.0, 1.0, 0.0, 0.0, 1.0, 1.0, 0.0, 0.0, 1.0, 1.0, 0.0, 0.0, 1.0, 1.0, 0.0, 0.0, 1.0, 1.0, 0.0, 0.0, 1.0, 1.0, 0.0, 0.0, 1.0, 1.0, 0.0, 0.0, 1.0, 1.0, 0.0, 0.0, 1.0, 1.0, 0.0, 0.0, 1.0, 1.0, 0.0, 0.0, 1.0, 1.0, 0.0, 0.0, 1.0, 1.0, 0.0, 0.0, 1.0, 1.0, 0.0, 0.0, 1.0, 1.0, 0.0, 0.0, 1.0, 1.0, 0.0, 0.0, 1.0, 1.0, 0.0, 0.0, 1.0, 1.0, 0.0, 0.0, 1.0, 1.0, 0.0, 0.0, 1.0, 1.0, 0.0, 0.0, 1.0, 1.0, 0.0, 0.0, 1.0, 1.0, 0.0, 0.0, 1.0, 1.0, 0.0, 0.0, 1.0, 1.0, 0.0, 0.0, 1.0, 1.0, 0.0, 0.0, 1.0, 1.0, 0.0, 0.0, 1.0, 1.0, 0.0, 0.0, 1.0, 1.0, 0.0, 0.0, 1.0, 1.0, 0.0, 0.0, 1.0, 1.0, 0.0, 0.0, 1.0, 1.0, 0.0, 0.0, 1.0, 1.0, 0.0, 0.0, 1.0, 1.0, 0.0, 0.0, 1.0, 1.0, 0.0, 0.0, 1.0, 1.0, 0.0, 0.0, 1.0, 1.0, 0.0, 0.0, 1.0, 1.0, 0.0, 0.0, 1.0, 1.0, 0.0, 0.0, 1.0, 1.0, 0.0, 0.0, 1.0, 1.0, 0.0, 0.0, 1.0, 1.0, 0.0, 0.0, 1.0, 1.0, 0.0, 0.0, 1.0, 1.0, 0.0, 0.0, 1.0, 1.0, 0.0, 0.0, 1.0, 1.0, 0.0, 0.0, 1.0, 1.0, 0.0, 0.0, 1.0, 1.0, 0.0, 0.0, 1.0, 1.0, 0.0, 0.0, 1.0, 1.0, 0.0, 0.0, 1.0, 1.0, 0.0, 0.0, 1.0, 1.0, 0.0, 0.0, 1.0, 1.0, 0.0, 0.0, 1.0, 1.0, 0.0, 0.0, 1.0, 1.0, 0.0, 0.0, 1.0, 1.0, 0.0, 0.0, 1.0, 1.0, 0.0, 0.0, 1.0, 1.0, 0.0, 0.0, 1.0, 1.0, 0.0, 0.0, 1.0, 1.0, 0.0, 0.0, 1.0, 1.0, 0.0, 0.0, 1.0, 1.0, 0.0, 0.0, 1.0, 1.0, 0.0, 0.0, 1.0, 1.0, 0.0, 0.0, 1.0, 1.0, 0.0, 0.0, 1.0, 1.0, 0.0, 0.0, 1.0, 1.0, 0.0, 0.0, 1.0, 1.0, 0.0, 0.0, 1.0, 1.0, 0.0, 0.0, 1.0, 1.0, 0.0, 0.0, 1.0, 1.0, 0.0, 0.0, 1.0, 1.0, 0.0, 0.0, 1.0, 1.0, 0.0, 0.0, 1.0, 1.0, 0.0, 0.0, 1.0, 1.0, 0.0, 0.0, 1.0, 1.0, 0.0, 0.0, 1.0, 1.0, 0.0, 0.0, 1.0, 1.0, 0.0, 0.0, 1.0, 1.0, 0.0, 0.0, 1.0, 1.0, 0.0, 0.0, 1.0, 1.0, 0.0, 0.0, 1.0, 1.0, 0.0, 0.0, 1.0, 1.0, 0.0, 0.0, 1.0, 1.0, 0.0, 0.0, 1.0, 1.0, 0.0, 0.0, 1.0, 1.0, 0.0, 0.0, 1.0, 1.0, 0.0, 0.0, 1.0, 1.0, 0.0, 0.0, 1.0, 1.0, 0.0, 0.0, 1.0, 1.0, 0.0, 0.0, 1.0, 1.0, 0.0, 0.0, 1.0, 1.0, 0.0, 0.0, 1.0, 1.0, 0.0, 0.0, 1.0, 1.0, 0.0, 0.0, 1.0, 1.0, 0.0, 0.0, 1.0, 1.0, 0.0, 0.0, 1.0, 1.0, 0.0, 0.0, 1.0, 1.0, 0.0, 0.0, 1.0, 1.0, 0.0, 0.0, 1.0, 1.0, 0.0, 0.0, 1.0, 1.0, 0.0, 0.0, 1.0, 1.0, 0.0, 0.0, 1.0, 1.0, 0.0, 0.0, 1.0, 1.0, 0.0, 0.0, 1.0, 1.0, 0.0, 0.0, 1.0, 1.0, 0.0, 0.0, 1.0, 1.0, 0.0, 0.0, 1.0, 1.0, 0.0, 0.0, 1.0, 1.0, 0.0, 0.0, 1.0, 1.0, 0.0, 0.0, 1.0, 1.0, 0.0, 0.0, 1.0, 1.0, 0.0, 0.0, 1.0, 1.0, 0.0, 0.0, 1.0, 1.0, 0.0, 0.0, 1.0, 1.0, 0.0, 0.0, 1.0, 1.0, 0.0, 0.0, 1.0, 1.0, 0.0, 0.0, 1.0, 1.0, 0.0, 0.0, 1.0, 1.0, 0.0, 0.0, 1.0, 1.0, 0.0, 0.0, 1.0, 1.0, 0.0, 0.0, 1.0, 1.0, 0.0, 0.0, 1.0, 1.0, 0.0, 0.0, 1.0, 1.0, 0.0, 0.0, 1.0, 1.0, 0.0, 0.0, 1.0, 1.0, 0.0, 0.0, 1.0, 1.0, 0.0, 0.0, 1.0, 1.0, 0.0, 0.0, 1.0, 1.0, 0.0, 0.0, 1.0, 1.0, 0.0, 0.0, 1.0, 1.0, 0.0, 0.0, 1.0, 1.0, 0.0, 0.0, 1.0, 1.0, 0.0, 0.0, 1.0, 1.0, 0.0, 0.0, 1.0, 1.0, 0.0, 0.0, 1.0, 1.0, 0.0, 0.0, 1.0, 1.0, 0.0, 0.0, 1.0, 1.0, 0.0, 0.0, 1.0, 1.0, 0.0, 0.0, 1.0, 1.0, 0.0, 0.0, 1.0, 1.0, 0.0, 0.0, 1.0, 1.0, 0.0, 0.0, 1.0, 1.0, 0.0, 0.0, 1.0, 1.0, 0.0, 0.0, 1.0, 1.0, 0.0, 0.0, 1.0, 1.0, 0.0, 0.0, 1.0, 1.0, 0.0, 0.0, 1.0, 1.0, 0.0, 0.0, 1.0, 1.0, 0.0, 0.0, 1.0, 1.0, 0.0, 0.0, 1.0, 1.0, 0.0, 0.0, 1.0, 1.0, 0.0, 0.0, 1.0, 1.0, 0.0, 0.0, 1.0, 1.0, 0.0, 0.0, 1.0, 1.0, 0.0, 0.0, 1.0, 1.0, 0.0, 0.0, 1.0, 1.0, 0.0, 0.0, 1.0, 1.0, 0.0, 0.0, 1.0, 1.0, 0.0, 0.0, 1.0, 1.0, 0.0, 0.0, 1.0, 1.0, 0.0, 0.0, 1.0, 1.0, 0.0, 0.0, 1.0, 1.0, 0.0, 0.0, 1.0, 1.0, 0.0, 0.0, 1.0, 1.0, 0.0, 0.0, 1.0, 1.0, 0.0, 0.0, 1.0, 1.0, 0.0, 0.0, 1.0, 1.0, 0.0, 0.0, 1.0, 1.0, 0.0, 0.0, 1.0, 1.0, 0.0, 0.0, 1.0, 1.0, 0.0, 0.0, 1.0, 1.0, 0.0, 0.0, 1.0, 1.0, 0.0, 0.0, 1.0, 1.0, 0.0, 0.0, 1.0, 1.0, 0.0, 0.0, 1.0, 1.0, 0.0, 0.0, 1.0, 1.0, 0.0, 0.0, 1.0, 1.0, 0.0, 0.0, 1.0, 1.0, 0.0, 0.0, 1.0, 1.0, 0.0, 0.0, 1.0, 1.0, 0.0, 0.0, 1.0, 1.0, 0.0, 0.0, 1.0, 1.0, 0.0, 0.0, 1.0, 1.0, 0.0, 0.0, 1.0, 1.0, 0.0, 0.0, 1.0, 1.0, 0.0, 0.0, 1.0, 1.0, 0.0, 0.0, 1.0, 1.0, 0.0, 0.0, 1.0, 1.0, 0.0, 0.0, 1.0, 1.0, 0.0, 0.0, 1.0, 1.0, 0.0, 0.0, 1.0, 1.0, 0.0, 0.0, 1.0, 1.0, 0.0, 0.0, 1.0, 1.0, 0.0, 0.0, 1.0, 1.0, 0.0, 0.0, 1.0, 1.0, 0.0, 0.0, 1.0, 1.0, 0.0, 0.0, 1.0, 1.0, 0.0, 0.0, 1.0, 1.0, 0.0, 0.0, 1.0, 1.0, 0.0, 0.0, 1.0, 1.0, 0.0, 0.0, 1.0, 1.0, 0.0, 0.0, 1.0, 1.0, 0.0, 0.0, 1.0, 1.0, 0.0, 0.0, 1.0, 1.0, 0.0, 0.0, 1.0, 1.0, 0.0, 0.0, 1.0, 1.0, 0.0, 0.0, 1.0, 1.0, 0.0, 0.0, 1.0, 1.0, 0.0, 0.0, 1.0, 1.0, 0.0, 0.0, 1.0, 1.0, 0.0, 0.0, 1.0, 1.0, 0.0, 0.0, 1.0, 1.0, 0.0, 0.0, 1.0, 1.0, 0.0, 0.0, 1.0, 1.0, 0.0, 0.0, 1.0, 1.0, 0.0, 0.0, 1.0, 1.0, 0.0, 0.0, 1.0, 1.0, 0.0, 0.0, 1.0, 1.0, 0.0, 0.0, 1.0, 1.0, 0.0, 0.0, 1.0, 1.0, 0.0, 0.0, 1.0, 1.0, 0.0, 0.0, 1.0, 1.0, 0.0, 0.0, 1.0, 1.0, 0.0, 0.0, 1.0, 1.0, 0.0, 0.0, 1.0, 1.0, 0.0, 0.0, 1.0, 1.0, 0.0, 0.0, 1.0, 1.0, 0.0, 0.0, 1.0, 1.0, 0.0, 0.0, 1.0, 1.0, 0.0, 0.0, 1.0, 1.0, 0.0, 0.0, 1.0, 1.0, 0.0, 0.0, 1.0, 1.0, 0.0, 0.0, 1.0, 1.0, 0.0, 0.0, 1.0, 1.0, 0.0, 0.0, 1.0, 1.0, 0.0, 0.0, 1.0, 1.0, 0.0, 0.0, 1.0, 1.0, 0.0, 0.0, 1.0, 1.0, 0.0, 0.0, 1.0, 1.0, 0.0, 0.0, 1.0, 1.0, 0.0, 0.0, 1.0, 1.0, 0.0, 0.0, 1.0, 1.0, 0.0, 0.0, 1.0, 1.0, 0.0, 0.0, 1.0, 1.0, 0.0, 0.0, 1.0, 1.0, 0.0, 0.0, 1.0, 1.0, 0.0, 0.0, 1.0, 1.0, 0.0, 0.0, 1.0, 1.0, 0.0, 0.0, 1.0, 1.0, 0.0, 0.0, 1.0, 1.0, 0.0, 0.0, 1.0, 1.0, 0.0, 0.0, 1.0, 1.0, 0.0, 0.0, 1.0, 1.0, 0.0, 0.0, 1.0, 1.0, 0.0, 0.0, 1.0, 1.0, 0.0, 0.0, 1.0, 1.0, 0.0, 0.0, 1.0, 1.0, 0.0, 0.0, 1.0, 1.0, 0.0, 0.0, 1.0, 1.0, 0.0, 0.0, 1.0, 1.0, 0.0, 0.0, 1.0, 1.0, 0.0, 0.0, 1.0, 1.0, 0.0, 0.0, 1.0, 1.0, 0.0, 0.0, 1.0, 1.0, 0.0, 0.0, 1.0, 1.0, 0.0, 0.0, 1.0, 1.0, 0.0, 0.0, 1.0, 1.0, 0.0, 0.0, 1.0, 1.0, 0.0, 0.0, 1.0, 1.0, 0.0, 0.0, 1.0, 1.0, 0.0, 0.0, 1.0, 1.0, 0.0, 0.0, 1.0, 1.0, 0.0, 0.0, 1.0, 1.0, 0.0, 0.0, 1.0, 1.0, 0.0, 0.0, 1.0, 1.0, 0.0, 0.0, 1.0, 1.0, 0.0, 0.0, 1.0, 1.0, 0.0, 0.0, 1.0, 1.0, 0.0, 0.0, 1.0, 1.0, 0.0, 0.0, 1.0, 1.0, 0.0, 0.0, 1.0, 1.0, 0.0, 0.0, 1.0, 1.0, 0.0, 0.0, 1.0, 1.0, 0.0, 0.0, 1.0, 1.0, 0.0, 0.0, 1.0, 1.0, 0.0, 0.0, 1.0, 1.0, 0.0, 0.0, 1.0, 1.0, 0.0, 0.0, 1.0, 1.0, 0.0, 0.0, 1.0, 1.0, 0.0, 0.0, 1.0, 1.0, 0.0, 0.0, 1.0, 1.0, 0.0, 0.0, 1.0, 1.0, 0.0, 0.0, 1.0, 1.0, 0.0, 0.0, 1.0, 1.0, 0.0, 0.0, 1.0, 1.0, 0.0, 0.0, 1.0, 1.0, 0.0, 0.0, 1.0, 1.0, 0.0, 0.0, 1.0, 1.0, 0.0, 0.0, 1.0, 1.0, 0.0, 0.0, 1.0, 1.0, 0.0, 0.0, 1.0, 1.0, 0.0, 0.0, 1.0, 1.0, 0.0, 0.0, 1.0, 1.0, 0.0, 0.0, 1.0, 1.0, 0.0, 0.0, 1.0, 1.0, 0.0, 0.0, 1.0, 1.0, 0.0, 0.0, 1.0, 1.0, 0.0, 0.0, 1.0, 1.0, 0.0, 0.0, 1.0, 1.0, 0.0, 0.0, 1.0, 1.0, 0.0, 0.0, 1.0, 1.0, 0.0, 0.0, 1.0, 1.0, 0.0, 0.0, 1.0, 1.0, 0.0, 0.0, 1.0, 1.0, 0.0, 0.0, 1.0, 1.0, 0.0, 0.0, 1.0, 1.0, 0.0, 0.0, 1.0, 1.0, 0.0, 0.0, 1.0, 1.0, 0.0, 0.0, 1.0, 1.0, 0.0, 0.0, 1.0, 1.0, 0.0, 0.0, 1.0, 1.0, 0.0, 0.0, 1.0, 1.0, 0.0, 0.0, 1.0, 1.0, 0.0, 0.0, 1.0, 1.0, 0.0, 0.0, 1.0, 1.0, 0.0, 0.0, 1.0, 1.0, 0.0, 0.0, 1.0, 1.0, 0.0, 0.0, 1.0, 1.0, 0.0, 0.0, 1.0, 1.0, 0.0, 0.0, 1.0, 1.0, 0.0, 0.0, 1.0, 1.0, 0.0, 0.0, 1.0, 1.0, 0.0, 0.0, 1.0, 1.0, 0.0, 0.0, 1.0, 1.0, 0.0, 0.0, 1.0, 1.0, 0.0, 0.0, 1.0, 1.0, 0.0, 0.0, 1.0, 1.0, 0.0, 0.0, 1.0, 1.0, 0.0, 0.0, 1.0, 1.0, 0.0, 0.0, 1.0, 1.0, 0.0, 0.0, 1.0, 1.0, 0.0, 0.0, 1.0, 1.0, 0.0, 0.0, 1.0, 1.0, 0.0, 0.0, 1.0, 1.0, 0.0, 0.0, 1.0, 1.0, 0.0, 0.0, 1.0, 1.0, 0.0, 0.0, 1.0, 1.0, 0.0, 0.0, 1.0, 1.0, 0.0, 0.0, 1.0, 1.0, 0.0, 0.0, 1.0, 1.0, 0.0, 0.0, 1.0, 1.0, 0.0, 0.0, 1.0, 1.0, 0.0, 0.0, 1.0, 1.0, 0.0, 0.0, 1.0, 1.0, 0.0, 0.0, 1.0, 1.0, 0.0, 0.0, 1.0, 1.0, 0.0, 0.0, 1.0, 1.0, 0.0, 0.0, 1.0, 1.0, 0.0, 0.0, 1.0, 1.0, 0.0, 0.0, 1.0, 1.0, 0.0, 0.0, 1.0, 1.0, 0.0, 0.0, 1.0, 1.0, 0.0, 0.0, 1.0, 1.0, 0.0, 0.0, 1.0, 1.0, 0.0, 0.0, 1.0, 1.0, 0.0, 0.0, 1.0, 1.0, 0.0, 0.0, 1.0, 1.0, 0.0, 0.0, 1.0, 1.0, 0.0, 0.0, 1.0, 1.0, 0.0, 0.0, 1.0, 1.0, 0.0, 0.0, 1.0, 1.0, 0.0, 0.0, 1.0, 1.0, 0.0, 0.0, 1.0, 1.0, 0.0, 0.0, 1.0, 1.0, 0.0, 0.0, 1.0, 1.0, 0.0, 0.0, 1.0, 1.0, 0.0, 0.0, 1.0, 1.0, 0.0, 0.0, 1.0, 1.0, 0.0, 0.0, 1.0, 1.0, 0.0, 0.0, 1.0, 1.0, 0.0, 0.0, 1.0, 1.0, 0.0, 0.0, 1.0, 1.0, 0.0, 0.0, 1.0, 1.0, 0.0, 0.0, 1.0, 1.0, 0.0, 0.0, 1.0, 1.0, 0.0, 0.0, 1.0, 1.0, 0.0, 0.0, 1.0, 1.0, 0.0, 0.0, 1.0, 1.0, 0.0, 0.0, 1.0, 1.0, 0.0, 0.0, 1.0, 1.0, 0.0, 0.0, 1.0, 1.0, 0.0, 0.0, 1.0, 1.0, 0.0, 0.0, 1.0, 1.0, 0.0, 0.0, 1.0, 1.0, 0.0, 0.0, 1.0, 1.0, 0.0, 0.0, 1.0, 1.0, 0.0, 0.0, 1.0, 1.0, 0.0, 0.0, 1.0, 1.0, 0.0, 0.0, 1.0, 1.0, 0.0, 0.0, 1.0, 1.0, 0.0, 0.0, 1.0, 1.0, 0.0, 0.0, 1.0, 1.0, 0.0, 0.0, 1.0, 1.0, 0.0, 0.0, 1.0, 1.0, 0.0, 0.0, 1.0, 1.0, 0.0, 0.0, 1.0, 1.0, 0.0, 0.0, 1.0, 1.0, 0.0, 0.0, 1.0, 1.0, 0.0, 0.0, 1.0, 1.0, 0.0, 0.0, 1.0, 1.0, 0.0, 0.0, 1.0, 1.0, 0.0, 0.0, 1.0, 1.0, 0.0, 0.0, 1.0, 1.0, 0.0, 0.0, 1.0, 1.0, 0.0, 0.0, 1.0, 1.0, 0.0, 0.0, 1.0, 1.0, 0.0, 0.0, 1.0, 1.0, 0.0, 0.0, 1.0, 1.0, 0.0, 0.0, 1.0, 1.0, 0.0, 0.0, 1.0, 1.0, 0.0, 0.0, 1.0, 1.0, 0.0, 0.0, 1.0, 1.0, 0.0, 0.0, 1.0, 1.0, 0.0, 0.0, 1.0, 1.0, 0.0, 0.0, 1.0, 1.0, 0.0, 0.0, 1.0, 1.0, 0.0, 0.0, 1.0, 1.0, 0.0, 0.0, 1.0, 1.0, 0.0, 0.0, 1.0, 1.0, 0.0, 0.0, 1.0, 1.0, 0.0, 0.0, 1.0, 1.0, 0.0, 0.0, 1.0, 1.0, 0.0, 0.0, 1.0, 1.0, 0.0, 0.0, 1.0, 1.0, 0.0, 0.0, 1.0, 1.0, 0.0, 0.0, 1.0, 1.0, 0.0, 0.0, 1.0, 1.0, 0.0, 0.0, 1.0, 1.0, 0.0, 0.0, 1.0, 1.0, 0.0, 0.0, 1.0, 1.0, 0.0, 0.0, 1.0, 1.0, 0.0, 0.0, 1.0, 1.0, 0.0, 0.0, 1.0, 1.0, 0.0, 0.0, 1.0, 1.0, 0.0, 0.0, 1.0, 1.0, 0.0, 0.0, 1.0, 1.0, 0.0, 0.0, 1.0, 1.0, 0.0, 0.0, 1.0, 1.0, 0.0, 0.0, 1.0, 1.0, 0.0, 0.0, 1.0, 1.0, 0.0, 0.0, 1.0, 1.0, 0.0, 0.0, 1.0, 1.0, 0.0, 0.0, 1.0, 1.0, 0.0, 0.0, 1.0, 1.0, 0.0, 0.0, 1.0, 1.0, 0.0, 0.0, 1.0, 1.0, 0.0, 0.0, 1.0, 1.0, 0.0, 0.0, 1.0, 1.0, 0.0, 0.0, 1.0, 1.0, 0.0, 0.0, 1.0, 1.0, 0.0, 0.0, 1.0, 1.0, 0.0, 0.0, 1.0, 1.0, 0.0, 0.0, 1.0, 1.0, 0.0, 0.0, 1.0, 1.0, 0.0, 0.0, 1.0, 1.0, 0.0, 0.0, 1.0, 1.0, 0.0, 0.0, 1.0, 1.0, 0.0, 0.0, 1.0, 1.0, 0.0, 0.0, 1.0, 1.0, 0.0, 0.0, 1.0, 1.0, 0.0, 0.0, 1.0, 1.0, 0.0, 0.0, 1.0, 1.0, 0.0, 0.0, 1.0, 1.0, 0.0, 0.0, 1.0, 1.0, 0.0, 0.0, 1.0, 1.0, 0.0, 0.0, 1.0, 1.0, 0.0, 0.0, 1.0, 1.0, 0.0, 0.0, 1.0, 1.0, 0.0, 0.0, 1.0, 1.0, 0.0, 0.0, 1.0, 1.0, 0.0, 0.0, 1.0, 1.0, 0.0, 0.0, 1.0, 1.0, 0.0, 0.0, 1.0, 1.0, 0.0, 0.0, 1.0, 1.0, 0.0, 0.0, 1.0, 1.0, 0.0, 0.0, 1.0, 1.0, 0.0, 0.0, 1.0, 1.0, 0.0, 0.0, 1.0, 1.0, 0.0, 0.0, 1.0, 1.0, 0.0, 0.0, 1.0, 1.0, 0.0, 0.0, 1.0, 1.0, 0.0, 0.0, 1.0, 1.0, 0.0, 0.0, 1.0, 1.0, 0.0, 0.0, 1.0, 1.0, 0.0, 0.0, 1.0, 1.0, 0.0, 0.0, 1.0, 1.0, 0.0, 0.0, 1.0, 1.0, 0.0, 0.0, 1.0, 1.0, 0.0, 0.0, 1.0, 1.0, 0.0, 0.0, 1.0, 1.0, 0.0, 0.0, 1.0, 1.0, 0.0, 0.0, 1.0, 1.0, 0.0, 0.0, 1.0, 1.0, 0.0, 0.0, 1.0, 1.0, 0.0, 0.0, 1.0, 1.0, 0.0, 0.0, 1.0, 1.0, 0.0, 0.0, 1.0, 1.0, 0.0, 0.0, 1.0, 1.0, 0.0, 0.0, 1.0, 1.0, 0.0, 0.0, 1.0, 1.0, 0.0, 0.0, 1.0, 1.0, 0.0, 0.0, 1.0, 1.0, 0.0, 0.0, 1.0, 1.0, 0.0, 0.0, 1.0, 1.0, 0.0, 0.0, 1.0, 1.0, 0.0, 0.0, 1.0, 1.0, 0.0, 0.0, 1.0, 1.0, 0.0, 0.0, 1.0, 1.0, 0.0, 0.0, 1.0, 1.0, 0.0, 0.0, 1.0, 1.0, 0.0, 0.0, 1.0, 1.0, 0.0, 0.0, 1.0, 1.0, 0.0, 0.0, 1.0, 1.0, 0.0, 0.0, 1.0, 1.0, 0.0, 0.0, 1.0, 1.0, 0.0, 0.0, 1.0, 1.0, 0.0, 0.0, 1.0, 1.0, 0.0, 0.0, 1.0, 1.0, 0.0, 0.0, 1.0, 1.0, 0.0, 0.0, 1.0, 1.0, 0.0, 0.0, 1.0, 1.0, 0.0, 0.0, 1.0, 1.0, 0.0, 0.0, 1.0, 1.0, 0.0, 0.0, 1.0, 1.0, 0.0, 0.0, 1.0, 1.0, 0.0, 0.0, 1.0, 1.0, 0.0, 0.0, 1.0, 1.0, 0.0, 0.0, 1.0, 1.0, 0.0, 0.0, 1.0, 1.0, 0.0, 0.0, 1.0, 1.0, 0.0, 0.0, 1.0, 1.0, 0.0, 0.0, 1.0, 1.0, 0.0, 0.0, 1.0, 1.0, 0.0, 0.0, 1.0, 1.0, 0.0, 0.0, 1.0, 1.0, 0.0, 0.0, 1.0, 1.0, 0.0, 0.0, 1.0, 1.0, 0.0, 0.0, 1.0, 1.0, 0.0, 0.0, 1.0, 1.0, 0.0, 0.0, 1.0, 1.0, 0.0, 0.0, 1.0, 1.0, 0.0, 0.0, 1.0, 1.0, 0.0, 0.0, 1.0, 1.0, 0.0, 0.0, 1.0, 1.0, 0.0, 0.0, 1.0, 1.0, 0.0, 0.0, 1.0, 1.0, 0.0, 0.0, 1.0, 1.0, 0.0, 0.0, 1.0, 1.0, 0.0, 0.0, 1.0, 1.0, 0.0, 0.0, 1.0, 1.0, 0.0, 0.0, 1.0, 1.0, 0.0, 0.0, 1.0, 1.0, 0.0, 0.0, 1.0, 1.0, 0.0, 0.0, 1.0, 1.0, 0.0, 0.0, 1.0, 1.0, 0.0, 0.0, 1.0, 1.0, 0.0, 0.0, 1.0, 1.0, 0.0, 0.0, 1.0, 1.0, 0.0, 0.0, 1.0, 1.0, 0.0, 0.0, 1.0, 1.0, 0.0, 0.0, 1.0, 1.0, 0.0, 0.0, 1.0, 1.0, 0.0, 0.0, 1.0, 1.0, 0.0, 0.0, 1.0, 1.0, 0.0, 0.0, 1.0, 1.0, 0.0, 0.0, 1.0, 1.0, 0.0, 0.0, 1.0, 1.0, 0.0, 0.0, 1.0, 1.0, 0.0, 0.0, 1.0, 1.0, 0.0, 0.0, 1.0, 1.0, 0.0, 0.0, 1.0, 1.0, 0.0, 0.0, 1.0, 1.0, 0.0, 0.0, 1.0, 1.0, 0.0, 0.0, 1.0, 1.0, 0.0, 0.0, 1.0, 1.0, 0.0, 0.0, 1.0, 1.0, 0.0, 0.0, 1.0, 1.0, 0.0, 0.0, 1.0, 1.0, 0.0, 0.0, 1.0, 1.0, 0.0, 0.0, 1.0, 1.0, 0.0, 0.0, 1.0, 1.0, 0.0, 0.0, 1.0, 1.0, 0.0, 0.0, 1.0, 1.0, 0.0, 0.0, 1.0, 1.0, 0.0, 0.0, 1.0, 1.0, 0.0, 0.0, 1.0, 1.0, 0.0, 0.0, 1.0, 1.0, 0.0, 0.0, 1.0, 1.0, 0.0, 0.0, 1.0, 1.0, 0.0, 0.0, 1.0, 1.0, 0.0, 0.0, 1.0, 1.0, 0.0, 0.0, 1.0, 1.0, 0.0, 0.0, 1.0, 1.0, 0.0, 0.0, 1.0, 1.0, 0.0, 0.0, 1.0, 1.0, 0.0, 0.0, 1.0, 1.0, 0.0, 0.0, 1.0, 1.0, 0.0, 0.0, 1.0, 1.0, 0.0, 0.0, 1.0, 1.0, 0.0, 0.0, 1.0, 1.0, 0.0, 0.0, 1.0, 1.0, 0.0, 0.0, 1.0, 1.0, 0.0, 0.0, 1.0, 1.0, 0.0, 0.0, 1.0, 1.0, 0.0, 0.0, 1.0, 1.0, 0.0, 0.0, 1.0, 1.0, 0.0, 0.0, 1.0, 1.0, 0.0, 0.0, 1.0, 1.0, 0.0, 0.0, 1.0, 1.0, 0.0, 0.0, 1.0, 1.0, 0.0, 0.0, 1.0, 1.0, 0.0, 0.0, 1.0, 1.0, 0.0, 0.0, 1.0, 1.0, 0.0, 0.0, 1.0, 1.0, 0.0, 0.0, 1.0, 1.0, 0.0, 0.0, 1.0, 1.0, 0.0, 0.0, 1.0, 1.0, 0.0, 0.0, 1.0, 1.0, 0.0, 0.0, 1.0, 1.0, 0.0, 0.0, 1.0, 1.0, 0.0, 0.0, 1.0, 1.0, 0.0, 0.0, 1.0, 1.0, 0.0, 0.0, 1.0, 1.0, 0.0, 0.0, 1.0, 1.0, 0.0, 0.0, 1.0, 1.0, 0.0, 0.0, 1.0, 1.0, 0.0, 0.0, 1.0, 1.0, 0.0, 0.0, 1.0, 1.0, 0.0, 0.0, 1.0, 1.0, 0.0, 0.0, 1.0, 1.0, 0.0, 0.0, 1.0, 1.0, 0.0, 0.0, 1.0, 1.0, 0.0, 0.0, 1.0, 1.0, 0.0, 0.0, 1.0, 1.0, 0.0, 0.0, 1.0, 1.0, 0.0, 0.0, 1.0, 1.0, 0.0, 0.0, 1.0, 1.0, 0.0, 0.0, 1.0, 1.0, 0.0, 0.0, 1.0, 1.0, 0.0, 0.0, 1.0, 1.0, 0.0, 0.0, 1.0, 1.0, 0.0, 0.0, 1.0, 1.0, 0.0, 0.0, 1.0, 1.0, 0.0, 0.0, 1.0, 1.0, 0.0, 0.0, 1.0, 1.0, 0.0, 0.0, 1.0, 1.0, 0.0, 0.0, 1.0, 1.0, 0.0, 0.0, 1.0, 1.0, 0.0, 0.0, 1.0, 1.0, 0.0, 0.0, 1.0, 1.0, 0.0, 0.0, 1.0, 1.0, 0.0, 0.0, 1.0, 1.0, 0.0, 0.0, 1.0, 1.0, 0.0, 0.0, 1.0, 1.0, 0.0, 0.0, 1.0, 1.0, 0.0, 0.0, 1.0, 1.0, 0.0, 0.0, 1.0, 1.0, 0.0, 0.0, 1.0, 1.0, 0.0, 0.0, 1.0, 1.0, 0.0, 0.0, 1.0, 1.0, 0.0, 0.0, 1.0, 1.0, 0.0, 0.0, 1.0, 1.0, 0.0, 0.0, 1.0, 1.0, 0.0, 0.0, 1.0, 1.0, 0.0, 0.0, 1.0, 1.0, 0.0, 0.0, 1.0, 1.0, 0.0, 0.0, 1.0, 1.0, 0.0, 0.0, 1.0, 1.0, 0.0, 0.0, 1.0, 1.0, 0.0, 0.0, 1.0, 1.0, 0.0, 0.0, 1.0, 1.0, 0.0, 0.0, 1.0, 1.0, 0.0, 0.0, 1.0, 1.0, 0.0, 0.0, 1.0, 1.0, 0.0, 0.0, 1.0, 1.0, 0.0, 0.0, 1.0, 1.0, 0.0, 0.0, 1.0, 1.0, 0.0, 0.0, 1.0, 1.0, 0.0, 0.0, 1.0, 1.0, 0.0, 0.0, 1.0, 1.0, 0.0, 0.0, 1.0, 1.0, 0.0, 0.0, 1.0, 1.0, 0.0, 0.0, 1.0, 1.0, 0.0, 0.0, 1.0, 1.0, 0.0, 0.0, 1.0, 1.0, 0.0, 0.0, 1.0, 1.0, 0.0, 0.0, 1.0, 1.0, 0.0, 0.0, 1.0, 1.0, 0.0, 0.0, 1.0, 1.0, 0.0, 0.0, 1.0, 1.0, 0.0, 0.0, 1.0, 1.0, 0.0, 0.0, 1.0, 1.0, 0.0, 0.0, 1.0, 1.0, 0.0, 0.0, 1.0, 1.0, 0.0, 0.0, 1.0, 1.0, 0.0, 0.0, 1.0, 1.0, 0.0, 0.0, 1.0, 1.0, 0.0, 0.0, 1.0, 1.0, 0.0, 0.0, 1.0, 1.0, 0.0, 0.0, 1.0, 1.0, 0.0, 0.0, 1.0, 1.0, 0.0, 0.0, 1.0, 1.0, 0.0, 0.0, 1.0, 1.0, 0.0, 0.0, 1.0, 1.0, 0.0, 0.0, 1.0, 1.0, 0.0, 0.0, 1.0, 1.0, 0.0, 0.0, 1.0, 1.0, 0.0, 0.0, 1.0, 1.0, 0.0, 0.0, 1.0, 1.0, 0.0, 0.0, 1.0, 1.0, 0.0, 0.0, 1.0, 1.0, 0.0, 0.0, 1.0, 1.0, 0.0, 0.0, 1.0, 1.0, 0.0, 0.0, 1.0, 1.0, 0.0, 0.0, 1.0, 1.0, 0.0, 0.0, 1.0, 1.0, 0.0, 0.0, 1.0, 1.0, 0.0, 0.0, 1.0, 1.0, 0.0, 0.0, 1.0, 1.0, 0.0, 0.0, 1.0, 1.0, 0.0, 0.0, 1.0, 1.0, 0.0, 0.0, 1.0, 1.0, 0.0, 0.0, 1.0, 1.0, 0.0, 0.0, 1.0, 1.0, 0.0, 0.0, 1.0, 1.0, 0.0, 0.0, 1.0, 1.0, 0.0, 0.0, 1.0])
me_sm_city_skyscraper_02_mid_edge_01a_md_002.materials.append(mat_m_city_wall_brick)
me_sm_city_skyscraper_02_mid_edge_01a_md_002.use_remesh_fix_poles = True
me_sm_city_skyscraper_02_mid_edge_01a_md_002.use_remesh_preserve_attributes = False
me_sm_city_skyscraper_02_mid_edge_01a_md_002.update()

# ---- objects
ob_sm_city_skyscraper_02_mid_edge_01a_mo = bpy.data.objects.new('SM_City_Skyscraper_02_Mid_Edge_01a.mo', me_sm_city_skyscraper_02_mid_edge_01a_md_002)

# ---- transforms, parenting, visibility, modifiers, constraints
ob_sm_city_skyscraper_02_mid_edge_01a_mo.location = (0.0, 0.0, 0.0)

# ---- collection membership
col_collection.objects.link(ob_sm_city_skyscraper_02_mid_edge_01a_mo)

# ---- scene / render settings (as saved in the file)
scene.frame_start = 1; scene.frame_end = 250; scene.frame_set(1)
scene.render.engine = 'BLENDER_EEVEE_NEXT'
scene.cycles.sampling_pattern = 'TABULATED_SOBOL'
scene.cycles.use_light_tree = False
scene.view_settings.view_transform = 'Filmic'
bpy.context.view_layer.update()

# ---- added for rendering (the .blend has no active camera and no usable light): camera, sun
cam_auto = bpy.data.cameras.new('AutoCamera')
cam_auto.lens = 50.0
cam_auto.sensor_width = 36.0
cam_auto.clip_end = 1000.0
ob_auto_camera = bpy.data.objects.new('AutoCamera', cam_auto)
scene.collection.objects.link(ob_auto_camera)
ob_auto_camera.location = (13.9566, -15.1108, 17.7447)
ob_auto_camera.rotation_euler = (1.09748, -7.21219e-08, 0.694738)
scene.camera = ob_auto_camera
light_auto_sun = bpy.data.lights.new('AutoSun', 'SUN')
light_auto_sun.energy = 3.0
light_auto_sun.angle = 0.0523599
ob_auto_sun = bpy.data.objects.new('AutoSun', light_auto_sun)
scene.collection.objects.link(ob_auto_sun)
ob_auto_sun.rotation_euler = (0.872665, 0.174533, 0.523599)
bpy.context.view_layer.update()
